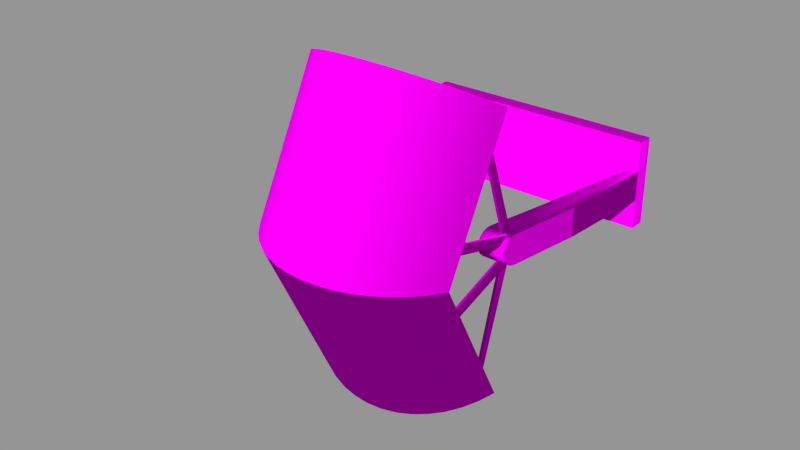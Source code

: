 # Source: SmallShip_SmallReverseThrust_TODO.blend  (saved by Blender 2.76.0; exported with 4.5.12 LTS)
import bpy
from mathutils import Matrix  # noqa: F401  (used for matrix-valued properties, if any)

bpy.ops.wm.read_factory_settings(use_empty=True)
scene = bpy.context.scene
scene.name = 'Untitled'

# ---- collections
col_collection_1 = bpy.data.collections.new('Collection 1'); scene.collection.children.link(col_collection_1)
col_collection_2 = bpy.data.collections.new('Collection 2'); scene.collection.children.link(col_collection_2)
col_collection_2.hide_render = True
col_collection_2.hide_viewport = True
col_collection_3 = bpy.data.collections.new('Collection 3'); scene.collection.children.link(col_collection_3)
col_collection_4 = bpy.data.collections.new('Collection 4'); scene.collection.children.link(col_collection_4)
col_collection_6 = bpy.data.collections.new('Collection 6'); scene.collection.children.link(col_collection_6)
col_collection_6.hide_render = True
col_collection_6.hide_viewport = True
col_collection_7 = bpy.data.collections.new('Collection 7'); scene.collection.children.link(col_collection_7)
col_collection_7.hide_render = True
col_collection_7.hide_viewport = True
col_collection_13 = bpy.data.collections.new('Collection 13'); scene.collection.children.link(col_collection_13)
col_collection_13.hide_render = True
col_collection_13.hide_viewport = True
col_collection_14 = bpy.data.collections.new('Collection 14'); scene.collection.children.link(col_collection_14)
col_collection_14.hide_render = True
col_collection_14.hide_viewport = True

# ---- images (referenced by path relative to the original .blend; pixels are not part of the script)
import os
ASSET_DIR = os.environ.get("B2B_ASSET_DIR", "")  # directory of the original .blend (textures are referenced by path, not embedded)
HERE = os.path.dirname(os.path.abspath(__file__))  # packed textures are extracted next to this script under _unpacked/

def load_image(name, relpath, width, height, colorspace="sRGB"):
    """Load a texture the original file referenced (path relative to the .blend, or extracted next to this script)."""
    p = next((c for c in (os.path.join(HERE, relpath), os.path.join(ASSET_DIR, relpath)) if relpath and os.path.exists(c)), "")
    if p:
        img = bpy.data.images.load(p, check_existing=True)
        img.name = name
    else:  # same state as the original file: an image datablock whose file is absent (Cycles renders it pink)
        img = bpy.data.images.new(name, width, height)
        img.source = "FILE"
        img.filepath = "//" + (relpath or name)
    img.colorspace_settings.name = colorspace
    return img
img_map__0_001 = load_image('Map #0.001', 'TextureAtlas_me.dds', 1024, 1024, 'sRGB')
img_coloringtexture_cm_dds = load_image('ColoringTexture_cm.dds', 'ColoringTexture_cm.dds', 1024, 1024, 'sRGB')
img_coloringtexture_ng_dds = load_image('ColoringTexture_ng.dds', 'ColoringTexture_ng.dds', 1024, 1024, 'Non-Color')
img_coloringtexture_add_dds = load_image('ColoringTexture_add.dds', 'ColoringTexture_add.dds', 1024, 1024, 'Non-Color')
img_coloringtexture_me_dds = load_image('ColoringTexture_me.dds', 'ColoringTexture_me.dds', 1024, 1024, 'sRGB')
img_coloringtexture_ns_dds = load_image('ColoringTexture_ns.dds', 'ColoringTexture_ns.dds', 1024, 1024, 'Non-Color')

# ---- materials (node trees are filled in below, after node groups)
mat_atmospheric_thruster = bpy.data.materials.new('atmospheric_thruster')
mat_atmospheric_thruster.alpha_threshold = 0.0
mat_atmospheric_thruster.diffuse_color = (0.588, 0.588, 0.588, 1.0)
mat_atmospheric_thruster.roughness = 0.5
mat_atmospheric_thruster.specular_intensity = 0.0

# ---- node groups
ng_spaceengineers_dx11_shader_2 = bpy.data.node_groups.new('SpaceEngineers_DX11_Shader_2', 'ShaderNodeTree')
_s = ng_spaceengineers_dx11_shader_2.interface.new_socket(name='Surface', in_out='OUTPUT', socket_type='NodeSocketShader')
_s = ng_spaceengineers_dx11_shader_2.interface.new_socket(name='Base Color Map', in_out='INPUT', socket_type='NodeSocketColor')
_s.default_value = (0.8, 0.8, 0.8, 1.0)
_s = ng_spaceengineers_dx11_shader_2.interface.new_socket(name='Metalness Map', in_out='INPUT', socket_type='NodeSocketFloat')
_s.min_value = 0.0
_s.max_value = 1.0
_s = ng_spaceengineers_dx11_shader_2.interface.new_socket(name='Normal Map', in_out='INPUT', socket_type='NodeSocketColor')
_s.default_value = (0.5, 0.5, 1.0, 1.0)
_s = ng_spaceengineers_dx11_shader_2.interface.new_socket(name='Normal Map Strength', in_out='INPUT', socket_type='NodeSocketFloat')
_s.default_value = 1.5
_s.min_value = 0.0
_s.max_value = 10.0
_s = ng_spaceengineers_dx11_shader_2.interface.new_socket(name='Glossiness Map', in_out='INPUT', socket_type='NodeSocketFloat')
_s.min_value = 0.0
_s.max_value = 1.0
_s = ng_spaceengineers_dx11_shader_2.interface.new_socket(name='IOR', in_out='INPUT', socket_type='NodeSocketFloat')
_s.default_value = 1.45
_s.min_value = 0.0
_s.max_value = 1000.0
_s = ng_spaceengineers_dx11_shader_2.interface.new_socket(name='Ambient Occlusion Map', in_out='INPUT', socket_type='NodeSocketFloat')
_s.default_value = 1.0
_s.min_value = 0.0
_s.max_value = 1.0
_s = ng_spaceengineers_dx11_shader_2.interface.new_socket(name='Ambient Occlusion Power', in_out='INPUT', socket_type='NodeSocketFloat')
_s.default_value = 1.0
_s.min_value = 0.0
_s.max_value = 1.0
_s = ng_spaceengineers_dx11_shader_2.interface.new_socket(name='Emissivity Map', in_out='INPUT', socket_type='NodeSocketFloat')
_s.min_value = 0.0
_s.max_value = 1.0
_s = ng_spaceengineers_dx11_shader_2.interface.new_socket(name='Emissive Strength', in_out='INPUT', socket_type='NodeSocketFloat')
_s.default_value = 1.0
_s.min_value = 0.0
_s.max_value = 100.0
_s = ng_spaceengineers_dx11_shader_2.interface.new_socket(name='Emissive Color Override', in_out='INPUT', socket_type='NodeSocketFloat')
_s.min_value = 0.0
_s.max_value = 1.0
_s = ng_spaceengineers_dx11_shader_2.interface.new_socket(name='Emissive Color', in_out='INPUT', socket_type='NodeSocketColor')
_s.default_value = (0.0, 1.0, 0.0, 1.0)
_s = ng_spaceengineers_dx11_shader_2.interface.new_socket(name='Coloring Mask', in_out='INPUT', socket_type='NodeSocketFloat')
_s.min_value = 0.0
_s.max_value = 1.0
_s = ng_spaceengineers_dx11_shader_2.interface.new_socket(name='Recolor', in_out='INPUT', socket_type='NodeSocketColor')
_s.default_value = (0.8, 0.8, 0.8, 1.0)
_N = ng_spaceengineers_dx11_shader_2.nodes; _L = ng_spaceengineers_dx11_shader_2.links
n0 = _N.new('NodeFrame'); n0.name = 'F.AO'; n0.location = (-777, 439)
n0.label = 'Ambient Occlusion'
n0.width = 558
n1 = _N.new('NodeGroupInput'); n1.name = 'Input.PBR'; n1.location = (-898, -215)
n1.width = 195
n2 = _N.new('ShaderNodeInvert'); n2.name = 'RoughnessInvert'; n2.location = (-488, -178)
n2.hide = True
n3 = _N.new('NodeFrame'); n3.name = 'F.Recolor'; n3.location = (-975, -404)
n3.label = 'Recoloring'
n3.width = 1011
n4 = _N.new('NodeGroupInput'); n4.name = 'Input.Recolor'; n4.location = (-673, -11)
n4.width = 195
n5 = _N.new('NodeReroute'); n5.name = 'RR.Recolor'; n5.location = (-416, -35)
n5.width = 100
n5.socket_idname = 'NodeSocketFloatUnsigned'
n6 = _N.new('ShaderNodeSeparateColor'); n6.name = 'Recolor.Separate'; n6.location = (-219, -77)
n6.hide = True
n7 = _N.new('NodeReroute'); n7.name = 'RR.BaseColor'; n7.location = (-400, -45)
n7.width = 100
n8 = _N.new('ShaderNodeRGBCurve'); n8.name = 'Recolor.Contrast'; n8.location = (-324, -130)
n8.width = 211
_c = n8.mapping.curves[3]
while len(_c.points) > 2: _c.points.remove(_c.points[-1])
_c.points[0].location = (0.0, 0.0); _c.points[0].handle_type = 'AUTO'
_c.points[1].location = (0.13, 0.38); _c.points[1].handle_type = 'AUTO'
_p = _c.points.new(1.0, 1.0); _p.handle_type = 'AUTO'
n8.mapping.update()
n9 = _N.new('ShaderNodeMath'); n9.name = 'Recolor.Darken'; n9.location = (-77, -109)
n9.hide = True
n9.operation = 'MULTIPLY'
n9.use_clamp = True
n10 = _N.new('ShaderNodeCombineColor'); n10.name = 'Recolor.Combine'; n10.location = (50, -77)
n10.hide = True
n11 = _N.new('ShaderNodeMix'); n11.name = 'RecolorMixColor'; n11.location = (190, -37)
n11.hide = True
n11.data_type = 'RGBA'
n11.clamp_result = True
n12 = _N.new('NodeGroupInput'); n12.name = 'Input.AO'; n12.location = (-157, -67)
n12.width = 188
n13 = _N.new('ShaderNodeMath'); n13.name = 'AOPower'; n13.location = (80, -102)
n13.hide = True
n13.operation = 'POWER'
n13.use_clamp = True
n14 = _N.new('ShaderNodeMix'); n14.name = 'AOMult'; n14.location = (254, -103)
n14.hide = True
n14.data_type = 'RGBA'
n14.blend_type = 'MULTIPLY'
n14.inputs[0].default_value = 1.0
n15 = _N.new('NodeReroute'); n15.name = 'RR.Roughness'; n15.location = (-344, -188)
n15.label = 'Roughness'
n15.width = 100
n16 = _N.new('NodeGroupInput'); n16.name = 'Input.Normal'; n16.location = (-1193, 95)
n16.width = 188
n17 = _N.new('ShaderNodeNormalMap'); n17.name = 'NormalMap'; n17.location = (-914, 195)
n18 = _N.new('NodeReroute'); n18.name = 'RR.NormalA'; n18.location = (-677, 159)
n18.width = 100
n18.socket_idname = 'NodeSocketVector'
n19 = _N.new('NodeReroute'); n19.name = 'RR.NormalB'; n19.location = (-204, 158)
n19.width = 100
n19.socket_idname = 'NodeSocketVector'
n20 = _N.new('NodeFrame'); n20.name = 'F.Dielectric'; n20.location = (174, 160)
n20.label = 'Dielectric'
n20.width = 516
n21 = _N.new('ShaderNodeBsdfDiffuse'); n21.name = 'DielectricDiffuseBSDF'; n21.location = (-200, 100)
n22 = _N.new('NodeFrame'); n22.name = 'F.Emission'; n22.location = (285, -860)
n22.label = 'Emission'
n22.width = 695
n23 = _N.new('NodeGroupInput'); n23.name = 'Input.Emission'; n23.location = (-350, 76)
n23.width = 195
n24 = _N.new('NodeReroute'); n24.name = 'RR.EmissiveColor'; n24.location = (-369, -93)
n24.width = 100
n25 = _N.new('ShaderNodeMix'); n25.name = 'EmissionMixColor'; n25.location = (-71, 34)
n25.data_type = 'RGBA'
n25.clamp_result = True
n26 = _N.new('ShaderNodeEmission'); n26.name = 'Emissions'; n26.location = (118, 53)
n27 = _N.new('NodeReroute'); n27.name = 'RR.Metalness'; n27.location = (-102, -251)
n27.label = 'Metalness'
n27.width = 100
n27.socket_idname = 'NodeSocketFloatUnsigned'
n28 = _N.new('NodeFrame'); n28.name = 'F.Metallic'; n28.location = (177, -417)
n28.label = 'Metallic'
n28.width = 536
n29 = _N.new('ShaderNodeFresnel'); n29.name = 'Fresnel'; n29.location = (-561, 70)
n30 = _N.new('ShaderNodeMix'); n30.name = 'MetallicMixColor'; n30.location = (-193, 92)
n30.data_type = 'RGBA'
n30.inputs[7].default_value = (1.0, 1.0, 1.0, 1.0)
n31 = _N.new('ShaderNodeBsdfAnisotropic'); n31.name = 'MetallicGlossyBSDF'; n31.location = (-200, -100)
n31.distribution = 'ASHIKHMIN_SHIRLEY'
n32 = _N.new('ShaderNodeMixShader'); n32.name = 'MetallicMixShader'; n32.location = (136, 2)
n33 = _N.new('ShaderNodeBsdfAnisotropic'); n33.name = 'DieletricGlossBSDF'; n33.location = (-200, -200)
n33.distribution = 'ASHIKHMIN_SHIRLEY'
n34 = _N.new('ShaderNodeMixShader'); n34.name = 'DieletricMixShader'; n34.location = (116, -46)
n35 = _N.new('NodeReroute'); n35.name = 'RR.Emissivity.Map'; n35.location = (100, 89)
n35.width = 100
n35.socket_idname = 'NodeSocketFloatUnsigned'
n36 = _N.new('ShaderNodeMixShader'); n36.name = 'ComponentsMixShader'; n36.location = (649, -194)
n37 = _N.new('ShaderNodeMixShader'); n37.name = 'EmmissionMixShader'; n37.location = (878, -498)
n38 = _N.new('NodeGroupOutput'); n38.name = 'Output'; n38.location = (1163, -503)
n39 = _N.new('ShaderNodeMath'); n39.name = 'Math'; n39.location = (0, 0)
n39.operation = 'POWER'
n40 = _N.new('ShaderNodeMath'); n40.name = 'Math.001'; n40.location = (0, 0)
n40.operation = 'POWER'
n4.parent = n3
n5.parent = n3
n6.parent = n3
n7.parent = n3
n8.parent = n3
n9.parent = n3
n10.parent = n3
n11.parent = n3
n12.parent = n0
n13.parent = n0
n14.parent = n0
n21.parent = n20
n23.parent = n22
n24.parent = n22
n25.parent = n22
n26.parent = n22
n30.parent = n28
n31.parent = n28
n32.parent = n28
n33.parent = n20
n34.parent = n20
n35.parent = n22
_L.new(n1.outputs[4], n2.inputs[1])
_L.new(n4.outputs[12], n5.inputs[0])
_L.new(n4.outputs[13], n6.inputs[0])
_L.new(n4.outputs[0], n7.inputs[0])
_L.new(n7.outputs[0], n8.inputs[1])
_L.new(n6.outputs[2], n9.inputs[0])
_L.new(n8.outputs[0], n9.inputs[1])
_L.new(n6.outputs[0], n10.inputs[0])
_L.new(n6.outputs[1], n10.inputs[1])
_L.new(n9.outputs[0], n10.inputs[2])
_L.new(n5.outputs[0], n11.inputs[0])
_L.new(n7.outputs[0], n11.inputs[6])
_L.new(n10.outputs[0], n11.inputs[7])
_L.new(n12.outputs[6], n13.inputs[0])
_L.new(n12.outputs[7], n13.inputs[1])
_L.new(n11.outputs[2], n14.inputs[6])
_L.new(n13.outputs[0], n14.inputs[7])
_L.new(n2.outputs[0], n15.inputs[0])
_L.new(n16.outputs[3], n17.inputs[0])
_L.new(n16.outputs[2], n17.inputs[1])
_L.new(n17.outputs[0], n18.inputs[0])
_L.new(n18.outputs[0], n19.inputs[0])
_L.new(n14.outputs[2], n21.inputs[0])
_L.new(n15.outputs[0], n21.inputs[1])
_L.new(n19.outputs[0], n21.inputs[2])
_L.new(n11.outputs[2], n24.inputs[0])
_L.new(n23.outputs[10], n25.inputs[0])
_L.new(n24.outputs[0], n25.inputs[6])
_L.new(n23.outputs[11], n25.inputs[7])
_L.new(n25.outputs[2], n26.inputs[0])
_L.new(n23.outputs[9], n26.inputs[1])
_L.new(n1.outputs[1], n27.inputs[0])
_L.new(n16.outputs[5], n29.inputs[0])
_L.new(n18.outputs[0], n29.inputs[1])
_L.new(n29.outputs[0], n30.inputs[0])
_L.new(n27.outputs[0], n30.inputs[6])
_L.new(n11.outputs[2], n31.inputs[0])
_L.new(n19.outputs[0], n31.inputs[4])
_L.new(n30.outputs[2], n32.inputs[0])
_L.new(n21.outputs[0], n32.inputs[1])
_L.new(n31.outputs[0], n32.inputs[2])
_L.new(n19.outputs[0], n33.inputs[4])
_L.new(n29.outputs[0], n34.inputs[0])
_L.new(n21.outputs[0], n34.inputs[1])
_L.new(n33.outputs[0], n34.inputs[2])
_L.new(n23.outputs[8], n35.inputs[0])
_L.new(n27.outputs[0], n36.inputs[0])
_L.new(n34.outputs[0], n36.inputs[1])
_L.new(n32.outputs[0], n36.inputs[2])
_L.new(n35.outputs[0], n37.inputs[0])
_L.new(n36.outputs[0], n37.inputs[1])
_L.new(n26.outputs[0], n37.inputs[2])
_L.new(n37.outputs[0], n38.inputs[0])
_L.new(n15.outputs[0], n39.inputs[0])
_L.new(n39.outputs[0], n33.inputs[1])
_L.new(n15.outputs[0], n40.inputs[0])
_L.new(n40.outputs[0], n31.inputs[1])
n38.is_active_output = True
ng_spaceengineers_dx9_shader = bpy.data.node_groups.new('SpaceEngineers_DX9_Shader', 'ShaderNodeTree')
_s = ng_spaceengineers_dx9_shader.interface.new_socket(name='Surface', in_out='OUTPUT', socket_type='NodeSocketShader')
_s = ng_spaceengineers_dx9_shader.interface.new_socket(name='Diffuse', in_out='INPUT', socket_type='NodeSocketColor')
_s = ng_spaceengineers_dx9_shader.interface.new_socket(name='Emissive', in_out='INPUT', socket_type='NodeSocketFloat')
_s.default_value = 1.0
_s.min_value = 0.0
_s.max_value = 1.0
_s = ng_spaceengineers_dx9_shader.interface.new_socket(name='Normal Map', in_out='INPUT', socket_type='NodeSocketColor')
_s.default_value = (0.5, 0.5, 1.0, 1.0)
_s = ng_spaceengineers_dx9_shader.interface.new_socket(name='Specularity', in_out='INPUT', socket_type='NodeSocketFloat')
_s.min_value = 0.0
_s.max_value = 1.0
_s = ng_spaceengineers_dx9_shader.interface.new_socket(name='Uniform Color', in_out='INPUT', socket_type='NodeSocketColor')
_s.default_value = (1.0, 1.0, 1.0, 1.0)
_s = ng_spaceengineers_dx9_shader.interface.new_socket(name='Specular Intensity', in_out='INPUT', socket_type='NodeSocketFloat')
_s.min_value = 0.0
_s.max_value = 1000.0
_s = ng_spaceengineers_dx9_shader.interface.new_socket(name='Specular Power', in_out='INPUT', socket_type='NodeSocketFloat')
_s.min_value = 0.0
_s.max_value = 1000.0
_N = ng_spaceengineers_dx9_shader.nodes; _L = ng_spaceengineers_dx9_shader.links
n0 = _N.new('NodeGroupInput'); n0.name = 'Group Input'; n0.location = (-400, 0)
n1 = _N.new('NodeGroupOutput'); n1.name = 'Group Output'; n1.location = (200, 0)
n2 = _N.new('ShaderNodeNormalMap'); n2.name = 'NormalMap'; n2.location = (-200, -200)
n3 = _N.new('ShaderNodeBsdfDiffuse'); n3.name = 'DiffuseColor'; n3.location = (-200, 0)
n3.label = 'Diffuse Color'
_L.new(n0.outputs[2], n2.inputs[1])
_L.new(n0.outputs[0], n3.inputs[0])
_L.new(n2.outputs[0], n3.inputs[2])
_L.new(n3.outputs[0], n1.inputs[0])
n1.is_active_output = True

# ---- material node trees
mat_atmospheric_thruster.use_nodes = True; mat_atmospheric_thruster.node_tree.nodes.clear()
_N = mat_atmospheric_thruster.node_tree.nodes; _L = mat_atmospheric_thruster.node_tree.links
n0 = _N.new('ShaderNodeOutputMaterial'); n0.name = 'Material Output'; n0.location = (800, 150)
n0.label = 'Material Out'
n1 = _N.new('ShaderNodeAddShader'); n1.name = 'Add Shader'; n1.location = (1000, 880)
n1.label = 'Shader Add Refl'
n2 = _N.new('ShaderNodeAddShader'); n2.name = 'Add Shader.001'; n2.location = (800, 880)
n2.label = 'Shader Add Spec'
n3 = _N.new('ShaderNodeBsdfRefraction'); n3.name = 'Refraction BSDF'; n3.location = (1200, 220)
n3.label = 'Refl BSDF'
n4 = _N.new('ShaderNodeMix'); n4.name = 'Mix'; n4.location = (1000, 220)
n4.label = 'Mix Color/Refl'
n4.data_type = 'RGBA'
n4.blend_type = 'MULTIPLY'
n4.inputs[0].default_value = 1.0
n4.inputs[6].default_value = (0.0, 0.0, 0.0, 1.0)
n4.inputs[7].default_value = (1.0, 1.0, 1.0, 1.0)
n5 = _N.new('ShaderNodeMixShader'); n5.name = 'Mix Shader'; n5.location = (600, 880)
n5.label = 'Shader Mix Alpha'
n6 = _N.new('ShaderNodeBsdfTransparent'); n6.name = 'Transparent BSDF'; n6.location = (400, 880)
n6.label = 'Alpha BSDF'
n6.mute = True
n7 = _N.new('ShaderNodeMix'); n7.name = 'Mix.001'; n7.location = (200, 1100)
n7.label = 'Mix Color/Alpha'
n7.data_type = 'RGBA'
n7.blend_type = 'MULTIPLY'
n7.inputs[0].default_value = 1.0
n7.inputs[6].default_value = (1.0, 1.0, 1.0, 1.0)
n7.inputs[7].default_value = (1.0, 1.0, 1.0, 1.0)
n8 = _N.new('ShaderNodeBsdfDiffuse'); n8.name = 'Diffuse BSDF'; n8.location = (400, 660)
n8.label = 'Diff BSDF'
n9 = _N.new('ShaderNodeMix'); n9.name = 'Mix.002'; n9.location = (200, 660)
n9.label = 'Mix Color/Diffuse'
n9.data_type = 'RGBA'
n9.blend_type = 'MULTIPLY'
n9.inputs[0].default_value = 1.0
n9.inputs[6].default_value = (0.588, 0.588, 0.588, 1.0)
n10 = _N.new('ShaderNodeBsdfAnisotropic'); n10.name = 'Glossy BSDF'; n10.location = (400, 220)
n10.label = 'Spec BSDF'
n10.mute = True
n10.distribution = 'GGX'
n11 = _N.new('ShaderNodeMix'); n11.name = 'Mix.003'; n11.location = (200, 220)
n11.label = 'Mix Color/Spec'
n11.data_type = 'RGBA'
n11.blend_type = 'MULTIPLY'
n11.inputs[0].default_value = 1.0
n11.inputs[6].default_value = (0.0, 0.0, 0.0, 1.0)
n11.inputs[7].default_value = (0.0, 0.0, 0.0, 1.0)
n12 = _N.new('ShaderNodeMix'); n12.name = 'Mix.004'; n12.location = (200, 0)
n12.label = 'Mix Color/Hardness'
n12.data_type = 'RGBA'
n12.blend_type = 'MULTIPLY'
n12.inputs[0].default_value = 1.0
n12.inputs[6].default_value = (0.35, 0.35, 0.35, 0.35)
n12.inputs[7].default_value = (1.0, 1.0, 1.0, 1.0)
n13 = _N.new('ShaderNodeNormalMap'); n13.name = 'Normal Map'; n13.location = (200, 440)
n13.label = 'Normal/Map'
n13.mute = True
n14 = _N.new('ShaderNodeMix'); n14.name = 'Mix.005'; n14.location = (1000, 660)
n14.label = 'Bump/Map'
n14.mute = True
n14.data_type = 'RGBA'
n14.blend_type = 'MULTIPLY'
n14.inputs[0].default_value = 1.0
n14.inputs[6].default_value = (1.0, 1.0, 1.0, 1.0)
n14.inputs[7].default_value = (0.0, 0.0, 0.0, 1.0)
n15 = _N.new('ShaderNodeTexCoord'); n15.name = 'Texture Coordinate'; n15.location = (-600, 660)
n15.label = 'Texture Coords'
n16 = _N.new('ShaderNodeTexImage'); n16.name = 'Image Texture'; n16.location = (0, 660)
n16.width = 140
n16.image = img_map__0_001
n17 = _N.new('ShaderNodeTexImage'); n17.name = 'ColorMetalTexture'; n17.location = (-200, 600)
n17.label = 'ColorMetalTexture'
n17.width = 140
n17.hide = True
n17.image = img_coloringtexture_cm_dds
n18 = _N.new('ShaderNodeTexImage'); n18.name = 'ColorMetal2Texture'; n18.location = (-200, 550)
n18.label = 'ColorMetal2Texture'
n18.width = 140
n18.hide = True
n18.image = img_coloringtexture_cm_dds
n19 = _N.new('ShaderNodeTexImage'); n19.name = 'NormalGlossTexture'; n19.location = (-200, 500)
n19.label = 'NormalGlossTexture'
n19.width = 140
n19.hide = True
n19.image = img_coloringtexture_ng_dds
n20 = _N.new('ShaderNodeTexImage'); n20.name = 'NormalGloss2Texture'; n20.location = (-200, 450)
n20.label = 'NormalGloss2Texture'
n20.width = 140
n20.hide = True
n20.image = img_coloringtexture_ng_dds
n21 = _N.new('ShaderNodeTexImage'); n21.name = 'AddMapsTexture'; n21.location = (-200, 400)
n21.label = 'AddMapsTexture'
n21.width = 140
n21.hide = True
n21.image = img_coloringtexture_add_dds
n22 = _N.new('ShaderNodeTexImage'); n22.name = 'AddMaps2Texture'; n22.location = (-200, 350)
n22.label = 'AddMaps2Texture'
n22.width = 140
n22.hide = True
n22.image = img_coloringtexture_add_dds
n23 = _N.new('ShaderNodeTexImage'); n23.name = 'AlphamaskTexture'; n23.location = (-200, 300)
n23.label = 'AlphamaskTexture'
n23.width = 140
n23.hide = True
n24 = _N.new('ShaderNodeSeparateColor'); n24.name = 'SplitAddMaps'; n24.location = (0, 400)
n24.label = 'Split AddMaps'
n24.hide = True
n25 = _N.new('ShaderNodeGroup'); n25.name = 'DX11Shader'; n25.location = (250, 600)
n25.width = 207
n25.node_tree = ng_spaceengineers_dx11_shader_2
n25.inputs[3].default_value = 1.5
n25.inputs[5].default_value = 1.45
n25.inputs[7].default_value = 1.0
n25.inputs[9].default_value = 1.0
n25.inputs[10].default_value = 0.0
n25.inputs[11].default_value = (0.0, 1.0, 0.0, 1.0)
n25.inputs[13].default_value = (0.8, 0.8, 0.8, 1.0)
n26 = _N.new('NodeFrame'); n26.name = 'DX11Frame'; n26.location = (0, 0)
n26.label = 'DirectX 11 Textures'
n26.width = 150
n26.label_size = 25
n27 = _N.new('ShaderNodeTexImage'); n27.name = 'DiffuseTexture'; n27.location = (-200, -100)
n27.label = 'DiffuseTexture'
n27.width = 140
n27.hide = True
n27.image = img_coloringtexture_me_dds
n28 = _N.new('ShaderNodeTexImage'); n28.name = 'Diffuse2Texture'; n28.location = (-200, -150)
n28.label = 'Diffuse2Texture'
n28.width = 140
n28.hide = True
n28.image = img_coloringtexture_me_dds
n29 = _N.new('ShaderNodeTexImage'); n29.name = 'NormalTexture'; n29.location = (-200, -200)
n29.label = 'NormalTexture'
n29.width = 140
n29.hide = True
n29.image = img_coloringtexture_ns_dds
n30 = _N.new('ShaderNodeTexImage'); n30.name = 'Normal2Texture'; n30.location = (-200, -250)
n30.label = 'Normal2Texture'
n30.width = 140
n30.hide = True
n30.image = img_coloringtexture_ns_dds
n31 = _N.new('ShaderNodeRGB'); n31.name = 'DiffuseColor'; n31.location = (-200, -300)
n31.label = 'Diffuse Color'
n31.outputs[0].default_value = (1.0, 1.0, 1.0, 1.0)
n32 = _N.new('ShaderNodeValue'); n32.name = 'SpecularIntensity'; n32.location = (0, -300)
n32.label = 'Specular Intensity'
n32.outputs[0].default_value = 0.0
n33 = _N.new('ShaderNodeValue'); n33.name = 'SpecularPower'; n33.location = (0, -400)
n33.label = 'Specular Power'
n33.outputs[0].default_value = 0.0
n34 = _N.new('ShaderNodeGroup'); n34.name = 'DX9Shader'; n34.location = (250, -50)
n34.width = 207
n34.node_tree = ng_spaceengineers_dx9_shader
n35 = _N.new('NodeFrame'); n35.name = 'DX9Frame'; n35.location = (0, 0)
n35.label = 'DirectX 9 Textures'
n35.width = 150
n35.label_size = 25
n36 = _N.new('ShaderNodeMixShader'); n36.name = 'ShaderToggle'; n36.location = (600, 150)
n36.label = 'Shader Toggle'
n36.inputs[0].default_value = 1.0
n37 = _N.new('ShaderNodeDisplacement'); n37.name = 'Displacement'; n37.location = (0, 0)
n37.inputs[1].default_value = 0.0
n37.inputs[2].default_value = 0.1
n38 = _N.new('ShaderNodeMath'); n38.name = 'Math'; n38.location = (0, 0)
n38.operation = 'POWER'
n17.parent = n26
n18.parent = n26
n19.parent = n26
n20.parent = n26
n21.parent = n26
n22.parent = n26
n23.parent = n26
n24.parent = n26
n25.parent = n26
n27.parent = n35
n28.parent = n35
n29.parent = n35
n30.parent = n35
n31.parent = n35
n32.parent = n35
n33.parent = n35
n34.parent = n35
_L.new(n2.outputs[0], n1.inputs[0])
_L.new(n3.outputs[0], n1.inputs[1])
_L.new(n4.outputs[2], n3.inputs[0])
_L.new(n5.outputs[0], n2.inputs[0])
_L.new(n6.outputs[0], n5.inputs[1])
_L.new(n7.outputs[2], n5.inputs[0])
_L.new(n8.outputs[0], n5.inputs[2])
_L.new(n9.outputs[2], n8.inputs[0])
_L.new(n10.outputs[0], n2.inputs[1])
_L.new(n11.outputs[2], n10.inputs[0])
_L.new(n13.outputs[0], n8.inputs[2])
_L.new(n13.outputs[0], n10.inputs[4])
_L.new(n13.outputs[0], n3.inputs[3])
_L.new(n16.outputs[0], n9.inputs[7])
_L.new(n21.outputs[0], n24.inputs[0])
_L.new(n17.outputs[0], n25.inputs[0])
_L.new(n18.outputs[1], n25.inputs[1])
_L.new(n19.outputs[0], n25.inputs[2])
_L.new(n20.outputs[1], n25.inputs[4])
_L.new(n24.outputs[0], n25.inputs[6])
_L.new(n24.outputs[1], n25.inputs[8])
_L.new(n22.outputs[1], n25.inputs[12])
_L.new(n27.outputs[0], n34.inputs[0])
_L.new(n28.outputs[1], n34.inputs[1])
_L.new(n29.outputs[0], n34.inputs[2])
_L.new(n30.outputs[1], n34.inputs[3])
_L.new(n31.outputs[0], n34.inputs[4])
_L.new(n32.outputs[0], n34.inputs[5])
_L.new(n33.outputs[0], n34.inputs[6])
_L.new(n25.outputs[0], n36.inputs[1])
_L.new(n34.outputs[0], n36.inputs[2])
_L.new(n36.outputs[0], n0.inputs[0])
_L.new(n14.outputs[2], n37.inputs[0])
_L.new(n37.outputs[0], n0.inputs[2])
_L.new(n12.outputs[2], n38.inputs[0])
_L.new(n38.outputs[0], n10.inputs[1])
n0.is_active_output = True

# ---- meshes
me_cube = bpy.data.meshes.new('Cube')
me_cube.from_pydata([(1.151, 3.764, -0.1523), (1.151, 3.764, 0.1523), (1.246, 3.764, -0.1523), (1.246, 3.764, 0.1523), (-1.246, 3.764, 0.1523), (-1.246, 3.764, -0.1523), (-1.151, 3.764, 0.1523), (-1.151, 3.764, -0.1523), (-1.246, 3.764, -0.4634), (-1.246, 3.935, -0.4634), (1.247, 3.764, -0.4634), (1.247, 3.935, -0.4634), (-1.246, 3.764, 0.4626), (1.247, 3.764, 0.4626), (-1.246, 3.935, 0.4626), (1.247, 3.935, 0.4626), (1.183, 2.699, -0.1523), (1.183, 2.699, 0.1523), (-1.183, 2.699, 0.1523), (-1.183, 2.699, -0.1523), (0.8086, 1.926, -0.1523), (0.7806, 1.776, -1.341e-07), (0.7999, 1.879, -0.145), (0.7921, 1.838, -0.1237), (0.7859, 1.804, -0.09048), (0.782, 1.783, -0.04867), (0.8086, 1.926, 0.1523), (0.782, 1.783, 0.04867), (0.7859, 1.804, 0.09048), (0.7921, 1.838, 0.1237), (0.7999, 1.879, 0.145), (-0.8086, 1.926, 0.1523), (-0.7806, 1.776, -1.341e-07), (-0.7999, 1.879, 0.145), (-0.7921, 1.838, 0.1237), (-0.7859, 1.804, 0.09048), (-0.782, 1.783, 0.04867), (-0.8086, 1.926, -0.1523), (-0.782, 1.783, -0.04867), (-0.7859, 1.804, -0.09048), (-0.7921, 1.838, -0.1237), (-0.7999, 1.879, -0.145), (1.055, 1.776, -1.267e-07), (1.076, 1.926, -0.1523), (1.056, 1.783, -0.04867), (1.059, 1.804, -0.09048), (1.063, 1.838, -0.1237), (1.069, 1.879, -0.145), (1.076, 1.926, 0.1523), (1.069, 1.879, 0.145), (1.063, 1.838, 0.1237), (1.059, 1.804, 0.09048), (1.056, 1.783, 0.04867), (-1.055, 1.776, -1.118e-07), (-1.076, 1.926, 0.1523), (-1.056, 1.783, 0.04867), (-1.059, 1.804, 0.09048), (-1.063, 1.838, 0.1237), (-1.069, 1.879, 0.145), (-1.076, 1.926, -0.1523), (-1.069, 1.879, -0.145), (-1.063, 1.838, -0.1237), (-1.059, 1.804, -0.09048), (-1.056, 1.783, -0.04867)], [], [(3, 17, 16, 2), (59, 19, 5, 7, 37), (4, 18, 54, 31, 6), (52, 27, 21, 42), (4, 5, 19, 18), (3, 1, 26, 48, 17), (13, 10, 11, 15), (12, 8, 10, 13), (15, 11, 9, 14), (14, 9, 8, 12), (63, 38, 32, 53), (18, 19, 59, 60, 61, 62, 63, 53, 55, 56, 57, 58, 54), (42, 21, 25, 44), (44, 25, 24, 45), (45, 24, 23, 46), (46, 23, 22, 47), (47, 22, 20, 43), (48, 26, 30, 49), (49, 30, 29, 50), (50, 29, 28, 51), (51, 28, 27, 52), (1, 0, 20, 22, 23, 24, 25, 21, 27, 28, 29, 30, 26), (59, 37, 41, 60), (60, 41, 40, 61), (61, 40, 39, 62), (62, 39, 38, 63), (6, 31, 33, 34, 35, 36, 32, 38, 39, 40, 41, 37, 7), (31, 54, 58, 33), (33, 58, 57, 34), (34, 57, 56, 35), (35, 56, 55, 36), (36, 55, 53, 32), (16, 43, 20, 0, 2), (48, 49, 50, 51, 52, 42, 44, 45, 46, 47, 43, 16, 17), (9, 11, 10, 8), (12, 13, 15, 14)])
me_cube.polygons.foreach_set('use_smooth', [1, 1, 1, 1, 1, 1, 0, 0, 0, 0, 1, 1, 1, 1, 1, 1, 1, 1, 1, 1, 1, 1, 1, 1, 1, 1, 1, 1, 1, 1, 1, 1, 1, 1, 0, 0])
_k = set([(2, 16), (3, 17), (4, 18), (5, 19), (16, 43), (17, 48), (18, 54), (19, 59), (42, 44), (42, 52), (43, 47), (44, 45), (45, 46), (46, 47), (48, 49), (49, 50), (50, 51), (51, 52), (53, 55), (53, 63), (54, 58), (55, 56), (56, 57), (57, 58), (59, 60), (60, 61), (61, 62), (62, 63)])
me_cube.attributes.new('sharp_edge', 'BOOLEAN', 'EDGE').data.foreach_set('value', [ (min(e.vertices), max(e.vertices)) in _k for e in me_cube.edges])
_uv = me_cube.uv_layers.new(name='UVMap')
_uv.uv.foreach_set('vector', [0.6937, 0.2311, 0.6937, 0.2524, 0.7026, 0.2524, 0.7026, 0.2311, 0.7284, 0.2539, 0.7295, 0.2549, 0.7295, 0.2768, 0.7245, 0.2756, 0.7254, 0.2548, 0.7394, 0.2311, 0.7394, 0.253, 0.7383, 0.254, 0.7353, 0.2531, 0.7345, 0.2322, 0.7051, 0.2561, 0.7023, 0.2561, 0.7023, 0.2574, 0.7051, 0.2574, 0.6937, 0.2311, 0.7026, 0.2311, 0.7026, 0.2524, 0.6937, 0.2524, 0.7394, 0.2311, 0.7345, 0.2322, 0.7353, 0.2531, 0.7383, 0.254, 0.7394, 0.253, 0.7345, 0.2322, 0.7345, 0.2322, 0.7345, 0.2322, 0.7345, 0.2322, 0.7394, 0.2311, 0.7394, 0.2311, 0.7345, 0.2322, 0.7345, 0.2322, 0.7345, 0.2322, 0.7345, 0.2322, 0.7394, 0.2311, 0.7394, 0.2311, 0.7394, 0.2311, 0.7394, 0.2311, 0.7394, 0.2311, 0.7394, 0.2311, 0.7051, 0.2588, 0.7023, 0.2588, 0.7023, 0.2575, 0.7051, 0.2575, 0.6937, 0.2524, 0.7026, 0.2524, 0.7026, 0.2532, 0.7024, 0.2532, 0.7018, 0.2533, 0.7008, 0.2533, 0.6996, 0.2533, 0.6981, 0.2533, 0.6967, 0.2533, 0.6955, 0.2533, 0.6945, 0.2533, 0.6939, 0.2532, 0.6937, 0.2532, 0.7051, 0.2575, 0.7023, 0.2575, 0.7023, 0.2588, 0.7051, 0.2588, 0.7051, 0.2588, 0.7023, 0.2588, 0.7023, 0.2599, 0.7051, 0.2599, 0.7051, 0.2599, 0.7023, 0.2599, 0.7024, 0.2608, 0.7052, 0.2608, 0.7283, 0.2538, 0.7254, 0.2538, 0.7254, 0.2542, 0.7283, 0.2538, 0.7283, 0.2538, 0.7254, 0.2542, 0.7254, 0.2548, 0.7284, 0.2539, 0.7383, 0.254, 0.7353, 0.2531, 0.7353, 0.2536, 0.7382, 0.254, 0.7382, 0.254, 0.7353, 0.2536, 0.7353, 0.2541, 0.7382, 0.2541, 0.7382, 0.2541, 0.7353, 0.2541, 0.7353, 0.2545, 0.7381, 0.2541, 0.7051, 0.2549, 0.7023, 0.2549, 0.7023, 0.2561, 0.7051, 0.2561, 0.7295, 0.2311, 0.7205, 0.2311, 0.7205, 0.2514, 0.7208, 0.2519, 0.7214, 0.2524, 0.7224, 0.2527, 0.7236, 0.253, 0.7251, 0.2531, 0.7264, 0.253, 0.7277, 0.2527, 0.7286, 0.2524, 0.7293, 0.2519, 0.7295, 0.2514, 0.7284, 0.2539, 0.7254, 0.2548, 0.7254, 0.2542, 0.7283, 0.2538, 0.7283, 0.2538, 0.7254, 0.2542, 0.7254, 0.2538, 0.7283, 0.2538, 0.7283, 0.2538, 0.7254, 0.2538, 0.7254, 0.2534, 0.7282, 0.2537, 0.7051, 0.2599, 0.7023, 0.2599, 0.7023, 0.2588, 0.7051, 0.2588, 0.7295, 0.2311, 0.7295, 0.2514, 0.7293, 0.2519, 0.7286, 0.2524, 0.7277, 0.2527, 0.7264, 0.253, 0.7249, 0.2531, 0.7236, 0.253, 0.7224, 0.2527, 0.7214, 0.2524, 0.7208, 0.2519, 0.7205, 0.2514, 0.7205, 0.2311, 0.7353, 0.2531, 0.7383, 0.254, 0.7382, 0.254, 0.7353, 0.2536, 0.7353, 0.2536, 0.7382, 0.254, 0.7382, 0.2541, 0.7353, 0.2541, 0.7353, 0.2541, 0.7382, 0.2541, 0.7381, 0.2541, 0.7353, 0.2545, 0.7023, 0.2549, 0.7051, 0.2549, 0.7051, 0.2561, 0.7023, 0.2561, 0.7023, 0.2561, 0.7051, 0.2561, 0.7051, 0.2574, 0.7023, 0.2574, 0.7295, 0.2549, 0.7284, 0.2539, 0.7254, 0.2548, 0.7245, 0.2756, 0.7295, 0.2768, 0.7053, 0.2532, 0.7053, 0.2534, 0.7052, 0.254, 0.7051, 0.2549, 0.7051, 0.2561, 0.7051, 0.2575, 0.7051, 0.2588, 0.7051, 0.2599, 0.7052, 0.2608, 0.7053, 0.2614, 0.7053, 0.2616, 0.7066, 0.2616, 0.7066, 0.2532, 0.7345, 0.2322, 0.7345, 0.2322, 0.7394, 0.2311, 0.7394, 0.2311, 0.7394, 0.2311, 0.7345, 0.2322, 0.7345, 0.2322, 0.7394, 0.2311])
me_cube.materials.append(mat_atmospheric_thruster)
me_cube.use_remesh_preserve_volume = False
me_cube.use_remesh_preserve_attributes = False
me_cube.use_mirror_vertex_groups = False
me_cube.update()
me_cube_010 = bpy.data.meshes.new('Cube.010')
me_cube_010.from_pydata([(1.193, 0.7336, -0.6536), (1.193, 0.7336, 0.6536), (1.193, 2.427, -0.6536), (1.193, 2.427, 0.6536), (1.026, 0.7336, -0.6536), (1.026, 0.7336, 0.6536), (1.026, 2.427, -0.6536), (1.026, 2.427, 0.6536)], [], [(1, 0, 2, 3), (3, 2, 6, 7), (7, 6, 4, 5), (5, 4, 0, 1), (0, 4, 6, 2), (5, 1, 3, 7)])
me_cube_010.use_remesh_preserve_volume = False
me_cube_010.use_remesh_preserve_attributes = False
me_cube_010.use_mirror_vertex_groups = False
me_cube_010.update()
me_cube_003 = bpy.data.meshes.new('Cube.003')
me_cube_003.from_pydata([(-1.193, 0.7336, -0.6536), (-1.193, 0.7336, 0.6536), (-1.193, 2.427, -0.6536), (-1.193, 2.427, 0.6536), (-1.026, 0.7336, -0.6536), (-1.026, 0.7336, 0.6536), (-1.026, 2.427, -0.6536), (-1.026, 2.427, 0.6536)], [], [(1, 3, 2, 0), (3, 7, 6, 2), (7, 5, 4, 6), (5, 1, 0, 4), (0, 2, 6, 4), (5, 7, 3, 1)])
me_cube_003.use_remesh_preserve_volume = False
me_cube_003.use_remesh_preserve_attributes = False
me_cube_003.use_mirror_vertex_groups = False
me_cube_003.update()
me_cylinder = bpy.data.meshes.new('Cylinder')
me_cylinder.from_pydata([(1.083, -0.7771, 0.0), (1.083, -0.05298, 1.395), (0.9917, -0.913, 0.0), (0.9917, -0.1707, 1.463), (0.8839, -1.036, 0.0), (0.8839, -0.2772, 1.525), (0.761, -1.144, 0.0), (0.761, -0.3705, 1.579), (0.625, -1.235, 0.0), (0.625, -0.4492, 1.624), (0.4784, -1.307, 0.0), (0.4784, -0.5118, 1.66), (0.3235, -1.359, 0.0), (0.3235, -0.5574, 1.687), (0.1632, -1.391, 0.0), (0.1632, -0.585, 1.702), (1.502e-07, -1.402, 0.0), (1.502e-07, -0.5942, 1.708), (-0.1632, -1.391, 0.0), (-0.1632, -0.585, 1.702), (-0.3235, -1.359, 0.0), (-0.3235, -0.5574, 1.687), (-0.4784, -1.307, 0.0), (-0.4784, -0.5118, 1.66), (-0.625, -1.235, 0.0), (-0.625, -0.4492, 1.624), (-0.761, -1.144, 0.0), (-0.761, -0.3705, 1.579), (-0.8839, -1.036, 0.0), (-0.8839, -0.2772, 1.525), (-0.9917, -0.913, 0.0), (-0.9917, -0.1707, 1.463), (-1.083, -0.7771, 0.0), (-1.083, -0.05298, 1.395), (0.9805, -0.06086, 1.4), (0.9805, -0.7862, 0.0), (0.8982, -0.9017, 0.0), (0.8982, -0.1609, 1.458), (0.8006, -1.006, 0.0), (0.8006, -0.2513, 1.51), (0.6892, -1.098, 0.0), (0.6892, -0.3307, 1.556), (0.5661, -1.175, 0.0), (0.5661, -0.3975, 1.594), (0.4333, -1.236, 0.0), (0.4333, -0.4507, 1.625), (0.293, -1.281, 0.0), (0.293, -0.4894, 1.647), (0.1478, -1.308, 0.0), (0.1478, -0.5128, 1.661), (9.705e-08, -1.317, 0.0), (9.705e-08, -0.5207, 1.665), (-0.1478, -1.308, 0.0), (-0.1478, -0.5128, 1.661), (-0.293, -1.281, 0.0), (-0.293, -0.4894, 1.647), (-0.4333, -1.236, 0.0), (-0.4333, -0.4507, 1.625), (-0.5661, -1.175, 0.0), (-0.5661, -0.3975, 1.594), (-0.6892, -1.098, 0.0), (-0.6892, -0.3307, 1.556), (-0.8006, -1.006, 0.0), (-0.8006, -0.2513, 1.51), (-0.8982, -0.9017, 0.0), (-0.8982, -0.1609, 1.458), (-0.9805, -0.7862, 0.0), (-0.9805, -0.06086, 1.4), (1.046, -0.6442, 0.2644), (1.046, -0.5969, 0.3556), (1.017, -0.5974, 0.3559), (1.017, -0.6448, 0.2644), (1.01, 0.1098, 0.04556), (1.024, 0.1566, 0.1359), (0.9962, 0.1581, 0.1397), (0.9816, 0.1112, 0.04906), (1.041, -0.2521, 1.021), (1.041, -0.2048, 1.113), (1.013, -0.2053, 1.113), (1.013, -0.2527, 1.021), (0.9727, 0.1305, 0.1274), (0.9755, 0.2331, 0.1323), (0.9471, 0.2339, 0.1329), (0.9442, 0.131, 0.128), (-1.046, -0.6442, 0.2644), (-1.046, -0.5969, 0.3556), (-1.017, -0.5974, 0.3559), (-1.017, -0.6448, 0.2644), (-1.01, 0.1098, 0.04556), (-1.024, 0.1566, 0.1359), (-0.9962, 0.1581, 0.1397), (-0.9816, 0.1112, 0.04906), (-1.041, -0.2521, 1.021), (-1.041, -0.2048, 1.113), (-1.013, -0.2053, 1.113), (-1.013, -0.2527, 1.021), (-0.9727, 0.1305, 0.1274), (-0.9755, 0.2331, 0.1323), (-0.9471, 0.2339, 0.1329), (-0.9442, 0.131, 0.128)], [], [(0, 1, 3, 2), (2, 3, 5, 4), (4, 5, 7, 6), (6, 7, 9, 8), (8, 9, 11, 10), (10, 11, 13, 12), (12, 13, 15, 14), (14, 15, 17, 16), (16, 17, 19, 18), (18, 19, 21, 20), (20, 21, 23, 22), (22, 23, 25, 24), (24, 25, 27, 26), (26, 27, 29, 28), (28, 29, 31, 30), (30, 31, 33, 32), (35, 36, 37, 34), (36, 38, 39, 37), (38, 40, 41, 39), (40, 42, 43, 41), (42, 44, 45, 43), (44, 46, 47, 45), (46, 48, 49, 47), (48, 50, 51, 49), (50, 52, 53, 51), (52, 54, 55, 53), (54, 56, 57, 55), (56, 58, 59, 57), (58, 60, 61, 59), (60, 62, 63, 61), (62, 64, 65, 63), (64, 66, 67, 65), (32, 66, 64, 30), (13, 47, 49, 15), (31, 65, 67, 33), (6, 40, 38, 4), (24, 58, 56, 22), (33, 67, 66, 32), (5, 39, 41, 7), (23, 57, 59, 25), (16, 50, 48, 14), (15, 49, 51, 17), (8, 42, 40, 6), (26, 60, 58, 24), (7, 41, 43, 9), (25, 59, 61, 27), (18, 52, 50, 16), (17, 51, 53, 19), (10, 44, 42, 8), (28, 62, 60, 26), (0, 35, 34, 1), (9, 43, 45, 11), (27, 61, 63, 29), (2, 36, 35, 0), (20, 54, 52, 18), (1, 34, 37, 3), (19, 53, 55, 21), (12, 46, 44, 10), (30, 64, 62, 28), (11, 45, 47, 13), (29, 63, 65, 31), (4, 38, 36, 2), (22, 56, 54, 20), (3, 37, 39, 5), (21, 55, 57, 23), (14, 48, 46, 12), (79, 83, 80, 76), (78, 82, 83, 79), (71, 75, 72, 68), (70, 74, 75, 71), (69, 73, 74, 70), (68, 72, 73, 69), (77, 81, 82, 78), (76, 80, 81, 77), (95, 92, 96, 99), (94, 95, 99, 98), (87, 84, 88, 91), (86, 87, 91, 90), (85, 86, 90, 89), (84, 85, 89, 88), (93, 94, 98, 97), (92, 93, 97, 96)])
me_cylinder.polygons.foreach_set('use_smooth', [1, 1, 1, 1, 1, 1, 1, 1, 1, 1, 1, 1, 1, 1, 1, 1, 1, 1, 1, 1, 1, 1, 1, 1, 1, 1, 1, 1, 1, 1, 1, 1, 1, 1, 1, 1, 1, 1, 1, 1, 1, 1, 1, 1, 1, 1, 1, 1, 1, 1, 1, 1, 1, 1, 1, 1, 1, 1, 1, 1, 1, 1, 1, 1, 1, 1, 0, 0, 0, 0, 0, 0, 0, 0, 0, 0, 0, 0, 0, 0, 0, 0])
_k = set([(0, 1), (0, 2), (0, 35), (1, 3), (1, 34), (2, 4), (3, 5), (4, 6), (5, 7), (6, 8), (7, 9), (8, 10), (9, 11), (10, 12), (11, 13), (12, 14), (13, 15), (14, 16), (15, 17), (16, 18), (17, 19), (18, 20), (19, 21), (20, 22), (21, 23), (22, 24), (23, 25), (24, 26), (25, 27), (26, 28), (27, 29), (28, 30), (29, 31), (30, 32), (31, 33), (32, 33), (32, 66), (33, 67), (34, 35), (34, 37), (35, 36), (36, 38), (37, 39), (38, 40), (39, 41), (40, 42), (41, 43), (42, 44), (43, 45), (44, 46), (45, 47), (46, 48), (47, 49), (48, 50), (49, 51), (50, 52), (51, 53), (52, 54), (53, 55), (54, 56), (55, 57), (56, 58), (57, 59), (58, 60), (59, 61), (60, 62), (61, 63), (62, 64), (63, 65), (64, 66), (65, 67), (66, 67)])
me_cylinder.attributes.new('sharp_edge', 'BOOLEAN', 'EDGE').data.foreach_set('value', [ (min(e.vertices), max(e.vertices)) in _k for e in me_cylinder.edges])
_uv = me_cylinder.uv_layers.new(name='UVMap')
_uv.uv.foreach_set('vector', [0.2254, 0.2471, 0.2352, 0.2471, 0.2352, 0.2569, 0.2254, 0.2569, 0.2254, 0.2471, 0.2352, 0.2471, 0.2352, 0.2569, 0.2254, 0.2569, 0.2254, 0.2471, 0.2352, 0.2471, 0.2352, 0.2569, 0.2254, 0.2569, 0.2254, 0.2471, 0.2352, 0.2471, 0.2352, 0.2569, 0.2254, 0.2569, 0.2254, 0.2471, 0.2352, 0.2471, 0.2352, 0.2569, 0.2254, 0.2569, 0.2254, 0.2471, 0.2352, 0.2471, 0.2352, 0.2569, 0.2254, 0.2569, 0.2254, 0.2471, 0.2352, 0.2471, 0.2352, 0.2569, 0.2254, 0.2569, 0.2254, 0.2471, 0.2352, 0.2471, 0.2352, 0.2569, 0.2254, 0.2569, 0.2254, 0.2471, 0.2352, 0.2471, 0.2352, 0.2569, 0.2254, 0.2569, 0.2254, 0.2471, 0.2352, 0.2471, 0.2352, 0.2569, 0.2254, 0.2569, 0.2254, 0.2471, 0.2352, 0.2471, 0.2352, 0.2569, 0.2254, 0.2569, 0.2254, 0.2471, 0.2352, 0.2471, 0.2352, 0.2569, 0.2254, 0.2569, 0.2254, 0.2471, 0.2352, 0.2471, 0.2352, 0.2569, 0.2254, 0.2569, 0.2254, 0.2471, 0.2352, 0.2471, 0.2352, 0.2569, 0.2254, 0.2569, 0.2254, 0.2471, 0.2352, 0.2471, 0.2352, 0.2569, 0.2254, 0.2569, 0.2254, 0.2471, 0.2352, 0.2471, 0.2352, 0.2569, 0.2254, 0.2569, 0.2254, 0.2471, 0.2352, 0.2471, 0.2352, 0.2569, 0.2254, 0.2569, 0.2254, 0.2471, 0.2352, 0.2471, 0.2352, 0.2569, 0.2254, 0.2569, 0.2254, 0.2471, 0.2352, 0.2471, 0.2352, 0.2569, 0.2254, 0.2569, 0.2254, 0.2471, 0.2352, 0.2471, 0.2352, 0.2569, 0.2254, 0.2569, 0.2254, 0.2471, 0.2352, 0.2471, 0.2352, 0.2569, 0.2254, 0.2569, 0.2254, 0.2471, 0.2352, 0.2471, 0.2352, 0.2569, 0.2254, 0.2569, 0.2254, 0.2471, 0.2352, 0.2471, 0.2352, 0.2569, 0.2254, 0.2569, 0.2254, 0.2471, 0.2352, 0.2471, 0.2352, 0.2569, 0.2254, 0.2569, 0.2254, 0.2471, 0.2352, 0.2471, 0.2352, 0.2569, 0.2254, 0.2569, 0.2254, 0.2471, 0.2352, 0.2471, 0.2352, 0.2569, 0.2254, 0.2569, 0.2254, 0.2471, 0.2352, 0.2471, 0.2352, 0.2569, 0.2254, 0.2569, 0.2254, 0.2471, 0.2352, 0.2471, 0.2352, 0.2569, 0.2254, 0.2569, 0.2254, 0.2471, 0.2352, 0.2471, 0.2352, 0.2569, 0.2254, 0.2569, 0.2254, 0.2471, 0.2352, 0.2471, 0.2352, 0.2569, 0.2254, 0.2569, 0.2254, 0.2471, 0.2352, 0.2471, 0.2352, 0.2569, 0.2254, 0.2569, 0.2254, 0.2471, 0.2352, 0.2471, 0.2352, 0.2569, 0.2254, 0.2569, 0.2254, 0.2471, 0.2352, 0.2471, 0.2352, 0.2569, 0.2254, 0.2569, 0.2254, 0.2471, 0.2352, 0.2471, 0.2352, 0.2569, 0.2254, 0.2569, 0.2254, 0.2471, 0.2352, 0.2471, 0.2352, 0.2569, 0.2254, 0.2569, 0.2254, 0.2471, 0.2352, 0.2471, 0.2352, 0.2569, 0.2254, 0.2569, 0.2254, 0.2471, 0.2352, 0.2471, 0.2352, 0.2569, 0.2254, 0.2569, 0.2254, 0.2471, 0.2352, 0.2471, 0.2352, 0.2569, 0.2254, 0.2569, 0.2254, 0.2471, 0.2352, 0.2471, 0.2352, 0.2569, 0.2254, 0.2569, 0.2254, 0.2471, 0.2352, 0.2471, 0.2352, 0.2569, 0.2254, 0.2569, 0.2254, 0.2471, 0.2352, 0.2471, 0.2352, 0.2569, 0.2254, 0.2569, 0.2254, 0.2471, 0.2352, 0.2471, 0.2352, 0.2569, 0.2254, 0.2569, 0.2254, 0.2471, 0.2352, 0.2471, 0.2352, 0.2569, 0.2254, 0.2569, 0.2254, 0.2471, 0.2352, 0.2471, 0.2352, 0.2569, 0.2254, 0.2569, 0.2254, 0.2471, 0.2352, 0.2471, 0.2352, 0.2569, 0.2254, 0.2569, 0.2254, 0.2471, 0.2352, 0.2471, 0.2352, 0.2569, 0.2254, 0.2569, 0.2254, 0.2471, 0.2352, 0.2471, 0.2352, 0.2569, 0.2254, 0.2569, 0.2254, 0.2471, 0.2352, 0.2471, 0.2352, 0.2569, 0.2254, 0.2569, 0.2254, 0.2471, 0.2352, 0.2471, 0.2352, 0.2569, 0.2254, 0.2569, 0.2254, 0.2471, 0.2352, 0.2471, 0.2352, 0.2569, 0.2254, 0.2569, 0.2254, 0.2471, 0.2352, 0.2471, 0.2352, 0.2569, 0.2254, 0.2569, 0.2254, 0.2471, 0.2352, 0.2471, 0.2352, 0.2569, 0.2254, 0.2569, 0.2254, 0.2471, 0.2352, 0.2471, 0.2352, 0.2569, 0.2254, 0.2569, 0.2254, 0.2471, 0.2352, 0.2471, 0.2352, 0.2569, 0.2254, 0.2569, 0.2254, 0.2471, 0.2352, 0.2471, 0.2352, 0.2569, 0.2254, 0.2569, 0.2254, 0.2471, 0.2352, 0.2471, 0.2352, 0.2569, 0.2254, 0.2569, 0.2254, 0.2471, 0.2352, 0.2471, 0.2352, 0.2569, 0.2254, 0.2569, 0.2254, 0.2471, 0.2352, 0.2471, 0.2352, 0.2569, 0.2254, 0.2569, 0.2254, 0.2471, 0.2352, 0.2471, 0.2352, 0.2569, 0.2254, 0.2569, 0.2254, 0.2471, 0.2352, 0.2471, 0.2352, 0.2569, 0.2254, 0.2569, 0.2254, 0.2471, 0.2352, 0.2471, 0.2352, 0.2569, 0.2254, 0.2569, 0.2254, 0.2471, 0.2352, 0.2471, 0.2352, 0.2569, 0.2254, 0.2569, 0.2254, 0.2471, 0.2352, 0.2471, 0.2352, 0.2569, 0.2254, 0.2569, 0.2254, 0.2471, 0.2352, 0.2471, 0.2352, 0.2569, 0.2254, 0.2569, 0.2254, 0.2471, 0.2352, 0.2471, 0.2352, 0.2569, 0.2254, 0.2569, 0.2254, 0.2471, 0.2352, 0.2471, 0.2352, 0.2569, 0.2254, 0.2569, 0.4312, 0.5583, 0.4312, 0.6277, 0.4245, 0.6277, 0.4245, 0.5583, 0.3754, 0.6277, 0.3754, 0.5583, 0.4, 0.5583, 0.4, 0.6277, 0.4312, 0.5583, 0.4312, 0.6277, 0.4245, 0.6277, 0.4245, 0.5583, 0.3754, 0.6277, 0.3754, 0.5583, 0.4, 0.5583, 0.4, 0.6277, 0.438, 0.5583, 0.438, 0.6277, 0.4312, 0.6277, 0.4312, 0.5583, 0.4, 0.6277, 0.4, 0.5583, 0.4245, 0.5583, 0.4245, 0.6277, 0.438, 0.5583, 0.438, 0.6277, 0.4312, 0.6277, 0.4312, 0.5583, 0.4, 0.6277, 0.4, 0.5583, 0.4245, 0.5583, 0.4245, 0.6277, 0.4312, 0.5583, 0.4245, 0.5583, 0.4245, 0.6277, 0.4312, 0.6277, 0.3754, 0.6277, 0.4, 0.6277, 0.4, 0.5583, 0.3754, 0.5583, 0.4312, 0.5583, 0.4245, 0.5583, 0.4245, 0.6277, 0.4312, 0.6277, 0.3754, 0.6277, 0.4, 0.6277, 0.4, 0.5583, 0.3754, 0.5583, 0.438, 0.5583, 0.4312, 0.5583, 0.4312, 0.6277, 0.438, 0.6277, 0.4, 0.6277, 0.4245, 0.6277, 0.4245, 0.5583, 0.4, 0.5583, 0.438, 0.5583, 0.4312, 0.5583, 0.4312, 0.6277, 0.438, 0.6277, 0.4, 0.6277, 0.4245, 0.6277, 0.4245, 0.5583, 0.4, 0.5583])
me_cylinder.materials.append(mat_atmospheric_thruster)
me_cylinder.use_remesh_preserve_volume = False
me_cylinder.use_remesh_preserve_attributes = False
me_cylinder.use_mirror_vertex_groups = False
me_cylinder.update()
me_cylinder_002 = bpy.data.meshes.new('Cylinder.002')
me_cylinder_002.from_pydata([(1.083, -0.7771, 0.0), (1.083, -0.05298, -1.395), (0.9917, -0.913, 0.0), (0.9917, -0.1707, -1.463), (0.8839, -1.036, 0.0), (0.8839, -0.2772, -1.525), (0.761, -1.144, 0.0), (0.761, -0.3705, -1.579), (0.625, -1.235, 0.0), (0.625, -0.4492, -1.624), (0.4784, -1.307, 0.0), (0.4784, -0.5118, -1.66), (0.3235, -1.359, 0.0), (0.3235, -0.5574, -1.687), (0.1632, -1.391, 0.0), (0.1632, -0.585, -1.702), (1.502e-07, -1.402, 0.0), (1.502e-07, -0.5942, -1.708), (-0.1632, -1.391, 0.0), (-0.1632, -0.585, -1.702), (-0.3235, -1.359, 0.0), (-0.3235, -0.5574, -1.687), (-0.4784, -1.307, 0.0), (-0.4784, -0.5118, -1.66), (-0.625, -1.235, 0.0), (-0.625, -0.4492, -1.624), (-0.761, -1.144, 0.0), (-0.761, -0.3705, -1.579), (-0.8839, -1.036, 0.0), (-0.8839, -0.2772, -1.525), (-0.9917, -0.913, 0.0), (-0.9917, -0.1707, -1.463), (-1.083, -0.7771, 0.0), (-1.083, -0.05298, -1.395), (0.9805, -0.06086, -1.4), (0.9805, -0.7862, 0.0), (0.8982, -0.9017, 0.0), (0.8982, -0.1609, -1.458), (0.8006, -1.006, 0.0), (0.8006, -0.2513, -1.51), (0.6892, -1.098, 0.0), (0.6892, -0.3307, -1.556), (0.5661, -1.175, 0.0), (0.5661, -0.3975, -1.594), (0.4333, -1.236, 0.0), (0.4333, -0.4507, -1.625), (0.293, -1.281, 0.0), (0.293, -0.4894, -1.647), (0.1478, -1.308, 0.0), (0.1478, -0.5128, -1.661), (9.705e-08, -1.317, 0.0), (9.705e-08, -0.5207, -1.665), (-0.1478, -1.308, 0.0), (-0.1478, -0.5128, -1.661), (-0.293, -1.281, 0.0), (-0.293, -0.4894, -1.647), (-0.4333, -1.236, 0.0), (-0.4333, -0.4507, -1.625), (-0.5661, -1.175, 0.0), (-0.5661, -0.3975, -1.594), (-0.6892, -1.098, 0.0), (-0.6892, -0.3307, -1.556), (-0.8006, -1.006, 0.0), (-0.8006, -0.2513, -1.51), (-0.8982, -0.9017, 0.0), (-0.8982, -0.1609, -1.458), (-0.9805, -0.7862, 0.0), (-0.9805, -0.06086, -1.4), (1.046, -0.6442, -0.2644), (1.046, -0.5969, -0.3556), (1.017, -0.5974, -0.3559), (1.017, -0.6448, -0.2644), (1.01, 0.1098, -0.04556), (1.024, 0.1566, -0.1359), (0.9962, 0.1581, -0.1397), (0.9816, 0.1112, -0.04906), (1.041, -0.2521, -1.021), (1.041, -0.2048, -1.113), (1.013, -0.2053, -1.113), (1.013, -0.2527, -1.021), (0.9727, 0.1305, -0.1274), (0.9755, 0.2331, -0.1323), (0.9471, 0.2339, -0.1329), (0.9442, 0.131, -0.128), (-1.046, -0.6442, -0.2644), (-1.046, -0.5969, -0.3556), (-1.017, -0.5974, -0.3559), (-1.017, -0.6448, -0.2644), (-1.01, 0.1098, -0.04556), (-1.024, 0.1566, -0.1359), (-0.9962, 0.1581, -0.1397), (-0.9816, 0.1112, -0.04906), (-1.041, -0.2521, -1.021), (-1.041, -0.2048, -1.113), (-1.013, -0.2053, -1.113), (-1.013, -0.2527, -1.021), (-0.9727, 0.1305, -0.1274), (-0.9755, 0.2331, -0.1323), (-0.9471, 0.2339, -0.1329), (-0.9442, 0.131, -0.128)], [], [(0, 2, 3, 1), (2, 4, 5, 3), (4, 6, 7, 5), (6, 8, 9, 7), (8, 10, 11, 9), (10, 12, 13, 11), (12, 14, 15, 13), (14, 16, 17, 15), (16, 18, 19, 17), (18, 20, 21, 19), (20, 22, 23, 21), (22, 24, 25, 23), (24, 26, 27, 25), (26, 28, 29, 27), (28, 30, 31, 29), (30, 32, 33, 31), (35, 34, 37, 36), (36, 37, 39, 38), (38, 39, 41, 40), (40, 41, 43, 42), (42, 43, 45, 44), (44, 45, 47, 46), (46, 47, 49, 48), (48, 49, 51, 50), (50, 51, 53, 52), (52, 53, 55, 54), (54, 55, 57, 56), (56, 57, 59, 58), (58, 59, 61, 60), (60, 61, 63, 62), (62, 63, 65, 64), (64, 65, 67, 66), (32, 30, 64, 66), (13, 15, 49, 47), (31, 33, 67, 65), (6, 4, 38, 40), (24, 22, 56, 58), (33, 32, 66, 67), (5, 7, 41, 39), (23, 25, 59, 57), (16, 14, 48, 50), (15, 17, 51, 49), (8, 6, 40, 42), (26, 24, 58, 60), (7, 9, 43, 41), (25, 27, 61, 59), (18, 16, 50, 52), (17, 19, 53, 51), (10, 8, 42, 44), (28, 26, 60, 62), (0, 1, 34, 35), (9, 11, 45, 43), (27, 29, 63, 61), (2, 0, 35, 36), (20, 18, 52, 54), (1, 3, 37, 34), (19, 21, 55, 53), (12, 10, 44, 46), (30, 28, 62, 64), (11, 13, 47, 45), (29, 31, 65, 63), (4, 2, 36, 38), (22, 20, 54, 56), (3, 5, 39, 37), (21, 23, 57, 55), (14, 12, 46, 48), (79, 76, 80, 83), (78, 79, 83, 82), (71, 68, 72, 75), (70, 71, 75, 74), (69, 70, 74, 73), (68, 69, 73, 72), (77, 78, 82, 81), (76, 77, 81, 80), (95, 99, 96, 92), (94, 98, 99, 95), (87, 91, 88, 84), (86, 90, 91, 87), (85, 89, 90, 86), (84, 88, 89, 85), (93, 97, 98, 94), (92, 96, 97, 93)])
me_cylinder_002.polygons.foreach_set('use_smooth', [1, 1, 1, 1, 1, 1, 1, 1, 1, 1, 1, 1, 1, 1, 1, 1, 1, 1, 1, 1, 1, 1, 1, 1, 1, 1, 1, 1, 1, 1, 1, 1, 1, 1, 1, 1, 1, 1, 1, 1, 1, 1, 1, 1, 1, 1, 1, 1, 1, 1, 1, 1, 1, 1, 1, 1, 1, 1, 1, 1, 1, 1, 1, 1, 1, 1, 0, 0, 0, 0, 0, 0, 0, 0, 0, 0, 0, 0, 0, 0, 0, 0])
_k = set([(0, 1), (0, 2), (0, 35), (1, 3), (1, 34), (2, 4), (3, 5), (4, 6), (5, 7), (6, 8), (7, 9), (8, 10), (9, 11), (10, 12), (11, 13), (12, 14), (13, 15), (14, 16), (15, 17), (16, 18), (17, 19), (18, 20), (19, 21), (20, 22), (21, 23), (22, 24), (23, 25), (24, 26), (25, 27), (26, 28), (27, 29), (28, 30), (29, 31), (30, 32), (31, 33), (32, 33), (32, 66), (33, 67), (34, 35), (34, 37), (35, 36), (36, 38), (37, 39), (38, 40), (39, 41), (40, 42), (41, 43), (42, 44), (43, 45), (44, 46), (45, 47), (46, 48), (47, 49), (48, 50), (49, 51), (50, 52), (51, 53), (52, 54), (53, 55), (54, 56), (55, 57), (56, 58), (57, 59), (58, 60), (59, 61), (60, 62), (61, 63), (62, 64), (63, 65), (64, 66), (65, 67), (66, 67)])
me_cylinder_002.attributes.new('sharp_edge', 'BOOLEAN', 'EDGE').data.foreach_set('value', [ (min(e.vertices), max(e.vertices)) in _k for e in me_cylinder_002.edges])
_uv = me_cylinder_002.uv_layers.new(name='UVMap')
_uv.uv.foreach_set('vector', [0.2254, 0.2471, 0.2254, 0.2569, 0.2352, 0.2569, 0.2352, 0.2471, 0.2254, 0.2471, 0.2254, 0.2569, 0.2352, 0.2569, 0.2352, 0.2471, 0.2254, 0.2471, 0.2254, 0.2569, 0.2352, 0.2569, 0.2352, 0.2471, 0.2254, 0.2471, 0.2254, 0.2569, 0.2352, 0.2569, 0.2352, 0.2471, 0.2254, 0.2471, 0.2254, 0.2569, 0.2352, 0.2569, 0.2352, 0.2471, 0.2254, 0.2471, 0.2254, 0.2569, 0.2352, 0.2569, 0.2352, 0.2471, 0.2254, 0.2471, 0.2254, 0.2569, 0.2352, 0.2569, 0.2352, 0.2471, 0.2254, 0.2471, 0.2254, 0.2569, 0.2352, 0.2569, 0.2352, 0.2471, 0.2254, 0.2471, 0.2254, 0.2569, 0.2352, 0.2569, 0.2352, 0.2471, 0.2254, 0.2471, 0.2254, 0.2569, 0.2352, 0.2569, 0.2352, 0.2471, 0.2254, 0.2471, 0.2254, 0.2569, 0.2352, 0.2569, 0.2352, 0.2471, 0.2254, 0.2471, 0.2254, 0.2569, 0.2352, 0.2569, 0.2352, 0.2471, 0.2254, 0.2471, 0.2254, 0.2569, 0.2352, 0.2569, 0.2352, 0.2471, 0.2254, 0.2471, 0.2254, 0.2569, 0.2352, 0.2569, 0.2352, 0.2471, 0.2254, 0.2471, 0.2254, 0.2569, 0.2352, 0.2569, 0.2352, 0.2471, 0.2254, 0.2471, 0.2254, 0.2569, 0.2352, 0.2569, 0.2352, 0.2471, 0.2254, 0.2471, 0.2254, 0.2569, 0.2352, 0.2569, 0.2352, 0.2471, 0.2254, 0.2471, 0.2254, 0.2569, 0.2352, 0.2569, 0.2352, 0.2471, 0.2254, 0.2471, 0.2254, 0.2569, 0.2352, 0.2569, 0.2352, 0.2471, 0.2254, 0.2471, 0.2254, 0.2569, 0.2352, 0.2569, 0.2352, 0.2471, 0.2254, 0.2471, 0.2254, 0.2569, 0.2352, 0.2569, 0.2352, 0.2471, 0.2254, 0.2471, 0.2254, 0.2569, 0.2352, 0.2569, 0.2352, 0.2471, 0.2254, 0.2471, 0.2254, 0.2569, 0.2352, 0.2569, 0.2352, 0.2471, 0.2254, 0.2471, 0.2254, 0.2569, 0.2352, 0.2569, 0.2352, 0.2471, 0.2254, 0.2471, 0.2254, 0.2569, 0.2352, 0.2569, 0.2352, 0.2471, 0.2254, 0.2471, 0.2254, 0.2569, 0.2352, 0.2569, 0.2352, 0.2471, 0.2254, 0.2471, 0.2254, 0.2569, 0.2352, 0.2569, 0.2352, 0.2471, 0.2254, 0.2471, 0.2254, 0.2569, 0.2352, 0.2569, 0.2352, 0.2471, 0.2254, 0.2471, 0.2254, 0.2569, 0.2352, 0.2569, 0.2352, 0.2471, 0.2254, 0.2471, 0.2254, 0.2569, 0.2352, 0.2569, 0.2352, 0.2471, 0.2254, 0.2471, 0.2254, 0.2569, 0.2352, 0.2569, 0.2352, 0.2471, 0.2254, 0.2471, 0.2254, 0.2569, 0.2352, 0.2569, 0.2352, 0.2471, 0.2254, 0.2471, 0.2254, 0.2569, 0.2352, 0.2569, 0.2352, 0.2471, 0.2254, 0.2471, 0.2254, 0.2569, 0.2352, 0.2569, 0.2352, 0.2471, 0.2254, 0.2471, 0.2254, 0.2569, 0.2352, 0.2569, 0.2352, 0.2471, 0.2254, 0.2471, 0.2254, 0.2569, 0.2352, 0.2569, 0.2352, 0.2471, 0.2254, 0.2471, 0.2254, 0.2569, 0.2352, 0.2569, 0.2352, 0.2471, 0.2254, 0.2471, 0.2254, 0.2569, 0.2352, 0.2569, 0.2352, 0.2471, 0.2254, 0.2471, 0.2254, 0.2569, 0.2352, 0.2569, 0.2352, 0.2471, 0.2254, 0.2471, 0.2254, 0.2569, 0.2352, 0.2569, 0.2352, 0.2471, 0.2254, 0.2471, 0.2254, 0.2569, 0.2352, 0.2569, 0.2352, 0.2471, 0.2254, 0.2471, 0.2254, 0.2569, 0.2352, 0.2569, 0.2352, 0.2471, 0.2254, 0.2471, 0.2254, 0.2569, 0.2352, 0.2569, 0.2352, 0.2471, 0.2254, 0.2471, 0.2254, 0.2569, 0.2352, 0.2569, 0.2352, 0.2471, 0.2254, 0.2471, 0.2254, 0.2569, 0.2352, 0.2569, 0.2352, 0.2471, 0.2254, 0.2471, 0.2254, 0.2569, 0.2352, 0.2569, 0.2352, 0.2471, 0.2254, 0.2471, 0.2254, 0.2569, 0.2352, 0.2569, 0.2352, 0.2471, 0.2254, 0.2471, 0.2254, 0.2569, 0.2352, 0.2569, 0.2352, 0.2471, 0.2254, 0.2471, 0.2254, 0.2569, 0.2352, 0.2569, 0.2352, 0.2471, 0.2254, 0.2471, 0.2254, 0.2569, 0.2352, 0.2569, 0.2352, 0.2471, 0.2254, 0.2471, 0.2254, 0.2569, 0.2352, 0.2569, 0.2352, 0.2471, 0.2254, 0.2471, 0.2254, 0.2569, 0.2352, 0.2569, 0.2352, 0.2471, 0.2254, 0.2471, 0.2254, 0.2569, 0.2352, 0.2569, 0.2352, 0.2471, 0.2254, 0.2471, 0.2254, 0.2569, 0.2352, 0.2569, 0.2352, 0.2471, 0.2254, 0.2471, 0.2254, 0.2569, 0.2352, 0.2569, 0.2352, 0.2471, 0.2254, 0.2471, 0.2254, 0.2569, 0.2352, 0.2569, 0.2352, 0.2471, 0.2254, 0.2471, 0.2254, 0.2569, 0.2352, 0.2569, 0.2352, 0.2471, 0.2254, 0.2471, 0.2254, 0.2569, 0.2352, 0.2569, 0.2352, 0.2471, 0.2254, 0.2471, 0.2254, 0.2569, 0.2352, 0.2569, 0.2352, 0.2471, 0.2254, 0.2471, 0.2254, 0.2569, 0.2352, 0.2569, 0.2352, 0.2471, 0.2254, 0.2471, 0.2254, 0.2569, 0.2352, 0.2569, 0.2352, 0.2471, 0.2254, 0.2471, 0.2254, 0.2569, 0.2352, 0.2569, 0.2352, 0.2471, 0.2254, 0.2471, 0.2254, 0.2569, 0.2352, 0.2569, 0.2352, 0.2471, 0.2254, 0.2471, 0.2254, 0.2569, 0.2352, 0.2569, 0.2352, 0.2471, 0.2254, 0.2471, 0.2254, 0.2569, 0.2352, 0.2569, 0.2352, 0.2471, 0.2254, 0.2471, 0.2254, 0.2569, 0.2352, 0.2569, 0.2352, 0.2471, 0.4312, 0.5583, 0.4245, 0.5583, 0.4245, 0.6277, 0.4312, 0.6277, 0.3754, 0.6277, 0.4, 0.6277, 0.4, 0.5583, 0.3754, 0.5583, 0.4312, 0.5583, 0.4245, 0.5583, 0.4245, 0.6277, 0.4312, 0.6277, 0.3754, 0.6277, 0.4, 0.6277, 0.4, 0.5583, 0.3754, 0.5583, 0.438, 0.5583, 0.4312, 0.5583, 0.4312, 0.6277, 0.438, 0.6277, 0.4, 0.6277, 0.4245, 0.6277, 0.4245, 0.5583, 0.4, 0.5583, 0.438, 0.5583, 0.4312, 0.5583, 0.4312, 0.6277, 0.438, 0.6277, 0.4, 0.6277, 0.4245, 0.6277, 0.4245, 0.5583, 0.4, 0.5583, 0.4312, 0.5583, 0.4312, 0.6277, 0.4245, 0.6277, 0.4245, 0.5583, 0.3754, 0.6277, 0.3754, 0.5583, 0.4, 0.5583, 0.4, 0.6277, 0.4312, 0.5583, 0.4312, 0.6277, 0.4245, 0.6277, 0.4245, 0.5583, 0.3754, 0.6277, 0.3754, 0.5583, 0.4, 0.5583, 0.4, 0.6277, 0.438, 0.5583, 0.438, 0.6277, 0.4312, 0.6277, 0.4312, 0.5583, 0.4, 0.6277, 0.4, 0.5583, 0.4245, 0.5583, 0.4245, 0.6277, 0.438, 0.5583, 0.438, 0.6277, 0.4312, 0.6277, 0.4312, 0.5583, 0.4, 0.6277, 0.4, 0.5583, 0.4245, 0.5583, 0.4245, 0.6277])
me_cylinder_002.materials.append(mat_atmospheric_thruster)
me_cylinder_002.use_remesh_preserve_volume = False
me_cylinder_002.use_remesh_preserve_attributes = False
me_cylinder_002.use_mirror_vertex_groups = False
me_cylinder_002.update()
me_cube_011 = bpy.data.meshes.new('Cube.011')
me_cube_011.from_pydata([(-1.246, 3.764, 0.1523), (-1.246, 3.764, -0.1523), (-1.151, 3.764, 0.1523), (-1.151, 3.764, -0.1523), (-1.148, 3.764, -0.154), (-1.246, 3.935, -0.4634), (1.149, 3.764, -0.154), (1.247, 3.935, -0.4634), (-1.148, 3.764, 0.1531), (1.149, 3.764, 0.1531), (-1.246, 3.935, 0.4626), (1.247, 3.935, 0.4626), (-1.183, 2.699, 0.1523), (-1.183, 2.699, -0.1523), (-0.8086, 1.926, 0.1523), (-0.8086, 1.926, -0.1523), (1.076, 1.926, -0.1523), (1.076, 1.926, 0.1523), (0.8086, 1.926, -0.1523), (0.8086, 1.926, 0.1523), (1.183, 2.699, -0.1523), (1.183, 2.699, 0.1523), (1.151, 3.764, -0.1523), (1.151, 3.764, 0.1523), (1.246, 3.764, -0.1523), (1.246, 3.764, 0.1523), (-1.076, 1.926, 0.1523), (-1.076, 1.926, -0.1523), (-1.246, 3.764, -0.4634), (-1.246, 3.764, 0.4626), (1.247, 3.764, 0.4626), (1.247, 3.764, -0.4634)], [], [(23, 22, 19), (15, 13, 3), (2, 12, 14), (20, 16, 18), (1, 13, 12), (31, 7, 11), (11, 7, 5), (10, 5, 28), (13, 27, 26), (20, 22, 24), (21, 17, 20), (21, 25, 23), (21, 19, 17), (18, 17, 19), (20, 17, 16), (18, 22, 20), (23, 19, 21), (24, 21, 20), (12, 13, 26), (25, 21, 24), (19, 22, 18), (7, 31, 28), (29, 30, 11), (12, 2, 0), (12, 26, 14), (13, 15, 27), (13, 1, 3), (16, 17, 18), (15, 14, 26), (27, 15, 26), (0, 1, 12), (14, 15, 3), (2, 14, 3), (10, 11, 5), (30, 31, 11), (29, 10, 28), (5, 7, 28), (10, 29, 11), (8, 4, 6), (4, 8, 29, 28), (9, 30, 29), (4, 28, 31), (9, 6, 31, 30), (9, 8, 6), (8, 9, 29), (6, 4, 31)])
_uv = me_cube_011.uv_layers.new(name='UVMap')
_uv.uv.foreach_set('vector', [0.759, 0.2451, 0.7513, 0.2451, 0.759, 0.1956, 0.758, 0.2959, 0.7522, 0.2736, 0.758, 0.2456, 0.7802, 0.246, 0.7744, 0.2179, 0.7802, 0.1956, 0.761, 0.2674, 0.7601, 0.2464, 0.7668, 0.2451, 0.7435, 0.2451, 0.7435, 0.2164, 0.7513, 0.2164, 0.7357, 0.2451, 0.7401, 0.2451, 0.7401, 0.2701, 0.674, 0.2151, 0.7043, 0.2151, 0.7043, 0.2454, 0.7513, 0.2451, 0.7513, 0.2701, 0.7469, 0.2701, 0.7435, 0.2164, 0.7435, 0.1956, 0.7513, 0.1956, 0.761, 0.2674, 0.7668, 0.2955, 0.7644, 0.2959, 0.7435, 0.2243, 0.7435, 0.2451, 0.7357, 0.2243, 0.7677, 0.2241, 0.7711, 0.1956, 0.7735, 0.1961, 0.7677, 0.2241, 0.7735, 0.2464, 0.7668, 0.2451, 0.6886, 0.2628, 0.6954, 0.271, 0.6886, 0.271, 0.7357, 0.2243, 0.7435, 0.2451, 0.7357, 0.2451, 0.7668, 0.2451, 0.7668, 0.2955, 0.761, 0.2674, 0.7735, 0.1961, 0.7735, 0.2464, 0.7677, 0.2241, 0.7357, 0.1956, 0.7435, 0.2243, 0.7357, 0.2243, 0.7513, 0.2164, 0.7435, 0.2164, 0.7513, 0.1956, 0.7435, 0.1956, 0.7435, 0.2243, 0.7357, 0.1956, 0.759, 0.1956, 0.7513, 0.2451, 0.7513, 0.1956, 0.7802, 0.1956, 0.7845, 0.1956, 0.7845, 0.2628, 0.7845, 0.2628, 0.7845, 0.1956, 0.7889, 0.1956, 0.7744, 0.2179, 0.7802, 0.246, 0.7778, 0.2464, 0.7744, 0.2179, 0.7735, 0.1969, 0.7802, 0.1956, 0.7522, 0.2736, 0.758, 0.2959, 0.7513, 0.2946, 0.7522, 0.2736, 0.7556, 0.2451, 0.758, 0.2456, 0.6954, 0.2628, 0.6954, 0.271, 0.6886, 0.2628, 0.6954, 0.271, 0.6954, 0.2628, 0.7022, 0.2628, 0.7022, 0.271, 0.6954, 0.271, 0.7022, 0.2628, 0.7513, 0.2451, 0.7435, 0.2451, 0.7513, 0.2164, 0.7668, 0.2451, 0.759, 0.2451, 0.759, 0.1956, 0.7668, 0.1956, 0.7668, 0.2451, 0.759, 0.1956, 0.674, 0.2454, 0.674, 0.2151, 0.7043, 0.2454, 0.7357, 0.2701, 0.7357, 0.2451, 0.7401, 0.2701, 0.7469, 0.2451, 0.7513, 0.2451, 0.7469, 0.2701, 0.7802, 0.2628, 0.7802, 0.1956, 0.7845, 0.2628, 0.7889, 0.2628, 0.7845, 0.2628, 0.7889, 0.1956, 0.6928, 0.2001, 0.7079, 0.2001, 0.7079, 0.2583, 0.7079, 0.2001, 0.6928, 0.2001, 0.6886, 0.1956, 0.7122, 0.1956, 0.6928, 0.2583, 0.6886, 0.2628, 0.6886, 0.1956, 0.7079, 0.2001, 0.7122, 0.1956, 0.7122, 0.2628, 0.6928, 0.2583, 0.7079, 0.2583, 0.7122, 0.2628, 0.6886, 0.2628, 0.6928, 0.2583, 0.6928, 0.2001, 0.7079, 0.2583, 0.6928, 0.2001, 0.6928, 0.2583, 0.6886, 0.1956, 0.7079, 0.2583, 0.7079, 0.2001, 0.7122, 0.2628])
me_cube_011.materials.append(mat_atmospheric_thruster)
me_cube_011.use_remesh_preserve_volume = False
me_cube_011.use_remesh_preserve_attributes = False
me_cube_011.use_mirror_vertex_groups = False
me_cube_011.update()
me_cylinder_001 = bpy.data.meshes.new('Cylinder.001')
me_cylinder_001.from_pydata([(-1.046, -0.6442, 0.2644), (-1.046, -0.5969, 0.3556), (-1.017, -0.5974, 0.3559), (-1.017, -0.6448, 0.2644), (-1.02, 0.4005, 0.02627), (-1.035, 0.4473, 0.1166), (-1.007, 0.4488, 0.1204), (-0.9923, 0.4019, 0.02977), (-1.041, -0.2521, 1.021), (-1.041, -0.2048, 1.113), (-1.013, -0.2053, 1.113), (-1.013, -0.2527, 1.021), (-0.9665, 0.2332, 0.03377), (-0.9693, 0.3358, 0.03864), (-0.9409, 0.3366, 0.03925), (-0.938, 0.2337, 0.03429), (-0.938, 0.2337, -0.03429), (-0.9409, 0.3366, -0.03925), (-0.9693, 0.3358, -0.03864), (-0.9665, 0.2332, -0.03377), (-1.013, -0.2527, -1.021), (-1.013, -0.2053, -1.113), (-1.041, -0.2048, -1.113), (-1.041, -0.2521, -1.021), (-0.9916, 0.3997, -0.02558), (-1.006, 0.4466, -0.1162), (-1.034, 0.4451, -0.1124), (-1.02, 0.3983, -0.02208), (-1.017, -0.6448, -0.2644), (-1.017, -0.5974, -0.3559), (-1.046, -0.5969, -0.3556), (-1.046, -0.6442, -0.2644), (1.046, -0.6442, 0.2644), (1.046, -0.5969, 0.3556), (1.017, -0.5974, 0.3559), (1.017, -0.6448, 0.2644), (1.02, 0.4005, 0.02627), (1.035, 0.4473, 0.1166), (1.007, 0.4488, 0.1204), (0.9923, 0.4019, 0.02977), (1.041, -0.2521, 1.021), (1.041, -0.2048, 1.113), (1.013, -0.2053, 1.113), (1.013, -0.2527, 1.021), (0.9665, 0.2332, 0.03377), (0.9693, 0.3358, 0.03864), (0.9409, 0.3366, 0.03925), (0.938, 0.2337, 0.03429), (0.938, 0.2337, -0.03429), (0.9409, 0.3366, -0.03925), (0.9693, 0.3358, -0.03864), (0.9665, 0.2332, -0.03377), (1.013, -0.2527, -1.021), (1.013, -0.2053, -1.113), (1.041, -0.2048, -1.113), (1.041, -0.2521, -1.021), (0.9916, 0.3997, -0.02558), (1.006, 0.4466, -0.1162), (1.034, 0.4451, -0.1124), (1.02, 0.3983, -0.02208), (1.017, -0.6448, -0.2644), (1.017, -0.5974, -0.3559), (1.046, -0.5969, -0.3556), (1.046, -0.6442, -0.2644)], [], [(11, 8, 12, 15), (10, 11, 15, 14), (3, 0, 4, 7), (2, 3, 7, 6), (1, 2, 6, 5), (0, 1, 5, 4), (9, 10, 14, 13), (8, 9, 13, 12), (29, 25, 24, 28), (23, 22, 21, 20), (8, 11, 10, 9), (0, 3, 2, 1), (19, 16, 17, 18), (27, 24, 25, 26), (28, 24, 27, 31), (20, 16, 19, 23), (23, 19, 18, 22), (31, 27, 26, 30), (22, 18, 17, 21), (31, 30, 29, 28), (21, 17, 16, 20), (30, 26, 25, 29), (12, 13, 14, 15), (4, 5, 6, 7), (43, 47, 44, 40), (42, 46, 47, 43), (35, 39, 36, 32), (34, 38, 39, 35), (33, 37, 38, 34), (32, 36, 37, 33), (41, 45, 46, 42), (40, 44, 45, 41), (61, 60, 56, 57), (55, 52, 53, 54), (40, 41, 42, 43), (32, 33, 34, 35), (51, 50, 49, 48), (59, 58, 57, 56), (60, 63, 59, 56), (52, 55, 51, 48), (55, 54, 50, 51), (63, 62, 58, 59), (54, 53, 49, 50), (63, 60, 61, 62), (53, 52, 48, 49), (62, 61, 57, 58), (44, 47, 46, 45), (36, 39, 38, 37)])
_uv = me_cylinder_001.uv_layers.new(name='UVMap')
_uv.uv.foreach_set('vector', [0.4312, 0.5583, 0.4245, 0.5583, 0.4245, 0.6277, 0.4312, 0.6277, 0.3754, 0.6277, 0.4, 0.6277, 0.4, 0.5583, 0.3754, 0.5583, 0.4312, 0.5583, 0.4245, 0.5583, 0.4245, 0.6277, 0.4312, 0.6277, 0.3754, 0.6277, 0.4, 0.6277, 0.4, 0.5583, 0.3754, 0.5583, 0.438, 0.5583, 0.4312, 0.5583, 0.4312, 0.6277, 0.438, 0.6277, 0.4, 0.6277, 0.4245, 0.6277, 0.4245, 0.5583, 0.4, 0.5583, 0.438, 0.5583, 0.4312, 0.5583, 0.4312, 0.6277, 0.438, 0.6277, 0.4, 0.6277, 0.4245, 0.6277, 0.4245, 0.5583, 0.4, 0.5583, 0.3754, 0.6277, 0.3754, 0.5583, 0.4, 0.5583, 0.4, 0.6277, 0.4312, 0.5583, 0.4, 0.6277, 0.438, 0.5583, 0.3754, 0.6277, 0.4312, 0.5583, 0.3754, 0.6277, 0.438, 0.5583, 0.4, 0.6277, 0.4312, 0.5583, 0.3754, 0.6277, 0.438, 0.5583, 0.4, 0.6277, 0.4245, 0.6277, 0.4, 0.5583, 0.4312, 0.6277, 0.4245, 0.5583, 0.4245, 0.6277, 0.4, 0.5583, 0.4312, 0.6277, 0.4245, 0.5583, 0.4312, 0.5583, 0.4312, 0.6277, 0.4245, 0.6277, 0.4245, 0.5583, 0.4312, 0.5583, 0.4312, 0.6277, 0.4245, 0.6277, 0.4245, 0.5583, 0.4, 0.6277, 0.4, 0.5583, 0.4245, 0.5583, 0.4245, 0.6277, 0.4, 0.6277, 0.4, 0.5583, 0.4245, 0.5583, 0.4245, 0.6277, 0.438, 0.5583, 0.438, 0.6277, 0.4312, 0.6277, 0.4312, 0.5583, 0.4312, 0.5583, 0.4, 0.6277, 0.438, 0.5583, 0.3754, 0.6277, 0.3754, 0.6277, 0.3754, 0.5583, 0.4, 0.5583, 0.4, 0.6277, 0.438, 0.5583, 0.438, 0.6277, 0.4312, 0.6277, 0.4312, 0.5583, 0.4245, 0.6277, 0.4245, 0.5583, 0.4312, 0.6277, 0.4, 0.5583, 0.4245, 0.6277, 0.4245, 0.5583, 0.4312, 0.6277, 0.4, 0.5583, 0.4312, 0.5583, 0.4312, 0.6277, 0.4245, 0.6277, 0.4245, 0.5583, 0.3754, 0.6277, 0.3754, 0.5583, 0.4, 0.5583, 0.4, 0.6277, 0.4312, 0.5583, 0.4312, 0.6277, 0.4245, 0.6277, 0.4245, 0.5583, 0.3754, 0.6277, 0.3754, 0.5583, 0.4, 0.5583, 0.4, 0.6277, 0.438, 0.5583, 0.438, 0.6277, 0.4312, 0.6277, 0.4312, 0.5583, 0.4, 0.6277, 0.4, 0.5583, 0.4245, 0.5583, 0.4245, 0.6277, 0.438, 0.5583, 0.438, 0.6277, 0.4312, 0.6277, 0.4312, 0.5583, 0.4, 0.6277, 0.4, 0.5583, 0.4245, 0.5583, 0.4245, 0.6277, 0.3754, 0.6277, 0.4, 0.6277, 0.4, 0.5583, 0.3754, 0.5583, 0.4312, 0.5583, 0.3754, 0.6277, 0.438, 0.5583, 0.4, 0.6277, 0.4312, 0.5583, 0.4, 0.6277, 0.438, 0.5583, 0.3754, 0.6277, 0.4312, 0.5583, 0.4, 0.6277, 0.438, 0.5583, 0.3754, 0.6277, 0.4245, 0.6277, 0.4245, 0.5583, 0.4312, 0.6277, 0.4, 0.5583, 0.4245, 0.6277, 0.4245, 0.5583, 0.4312, 0.6277, 0.4, 0.5583, 0.4312, 0.5583, 0.4245, 0.5583, 0.4245, 0.6277, 0.4312, 0.6277, 0.4312, 0.5583, 0.4245, 0.5583, 0.4245, 0.6277, 0.4312, 0.6277, 0.4, 0.6277, 0.4245, 0.6277, 0.4245, 0.5583, 0.4, 0.5583, 0.4, 0.6277, 0.4245, 0.6277, 0.4245, 0.5583, 0.4, 0.5583, 0.438, 0.5583, 0.4312, 0.5583, 0.4312, 0.6277, 0.438, 0.6277, 0.4312, 0.5583, 0.3754, 0.6277, 0.438, 0.5583, 0.4, 0.6277, 0.3754, 0.6277, 0.4, 0.6277, 0.4, 0.5583, 0.3754, 0.5583, 0.438, 0.5583, 0.4312, 0.5583, 0.4312, 0.6277, 0.438, 0.6277, 0.4245, 0.6277, 0.4, 0.5583, 0.4312, 0.6277, 0.4245, 0.5583, 0.4245, 0.6277, 0.4, 0.5583, 0.4312, 0.6277, 0.4245, 0.5583])
me_cylinder_001.materials.append(mat_atmospheric_thruster)
me_cylinder_001.use_remesh_preserve_volume = False
me_cylinder_001.use_remesh_preserve_attributes = False
me_cylinder_001.use_mirror_vertex_groups = False
me_cylinder_001.update()
me_cube_001 = bpy.data.meshes.new('Cube.001')
me_cube_001.from_pydata([(-1.246, 3.764, 0.1523), (-1.246, 3.764, -0.1523), (-1.151, 3.764, 0.1523), (-1.151, 3.764, -0.1523), (-1.148, 3.764, -0.154), (-1.246, 3.935, -0.4634), (1.149, 3.764, -0.154), (1.247, 3.935, -0.4634), (-1.148, 3.764, 0.1531), (1.149, 3.764, 0.1531), (-1.246, 3.935, 0.4626), (1.247, 3.935, 0.4626), (-1.183, 2.699, 0.1523), (-1.183, 2.699, -0.1523), (-0.8086, 1.926, 0.1523), (-0.8086, 1.926, -0.1523), (1.076, 1.926, -0.1523), (1.076, 1.926, 0.1523), (0.8086, 1.926, -0.1523), (0.8086, 1.926, 0.1523), (1.183, 2.699, -0.1523), (1.183, 2.699, 0.1523), (1.151, 3.764, -0.1523), (1.151, 3.764, 0.1523), (1.246, 3.764, -0.1523), (1.246, 3.764, 0.1523), (-1.076, 1.926, 0.1523), (-1.076, 1.926, -0.1523), (-1.246, 3.764, -0.4634), (-1.246, 3.764, 0.4626), (1.247, 3.764, 0.4626), (1.247, 3.764, -0.4634)], [], [(23, 22, 19), (15, 13, 3), (2, 12, 14), (20, 16, 18), (1, 13, 12), (31, 7, 11), (11, 7, 5), (10, 5, 28), (13, 27, 26), (20, 22, 24), (21, 17, 20), (21, 25, 23), (21, 19, 17), (18, 17, 19), (20, 17, 16), (18, 22, 20), (23, 19, 21), (24, 21, 20), (12, 13, 26), (25, 21, 24), (19, 22, 18), (7, 31, 28), (29, 30, 11), (12, 2, 0), (12, 26, 14), (13, 15, 27), (13, 1, 3), (16, 17, 18), (15, 14, 26), (27, 15, 26), (0, 1, 12), (14, 15, 3), (2, 14, 3), (10, 11, 5), (30, 31, 11), (29, 10, 28), (5, 7, 28), (10, 29, 11), (8, 4, 6), (4, 8, 29, 28), (9, 30, 29), (4, 28, 31), (9, 6, 31, 30), (9, 8, 6), (8, 9, 29), (6, 4, 31)])
_uv = me_cube_001.uv_layers.new(name='UVMap')
_uv.uv.foreach_set('vector', [0.759, 0.2451, 0.7513, 0.2451, 0.759, 0.1956, 0.758, 0.2959, 0.7522, 0.2736, 0.758, 0.2456, 0.7802, 0.246, 0.7744, 0.2179, 0.7802, 0.1956, 0.761, 0.2674, 0.7601, 0.2464, 0.7668, 0.2451, 0.7435, 0.2451, 0.7435, 0.2164, 0.7513, 0.2164, 0.7357, 0.2451, 0.7401, 0.2451, 0.7401, 0.2701, 0.674, 0.2151, 0.7043, 0.2151, 0.7043, 0.2454, 0.7513, 0.2451, 0.7513, 0.2701, 0.7469, 0.2701, 0.7435, 0.2164, 0.7435, 0.1956, 0.7513, 0.1956, 0.761, 0.2674, 0.7668, 0.2955, 0.7644, 0.2959, 0.7435, 0.2243, 0.7435, 0.2451, 0.7357, 0.2243, 0.7677, 0.2241, 0.7711, 0.1956, 0.7735, 0.1961, 0.7677, 0.2241, 0.7735, 0.2464, 0.7668, 0.2451, 0.6886, 0.2628, 0.6954, 0.271, 0.6886, 0.271, 0.7357, 0.2243, 0.7435, 0.2451, 0.7357, 0.2451, 0.7668, 0.2451, 0.7668, 0.2955, 0.761, 0.2674, 0.7735, 0.1961, 0.7735, 0.2464, 0.7677, 0.2241, 0.7357, 0.1956, 0.7435, 0.2243, 0.7357, 0.2243, 0.7513, 0.2164, 0.7435, 0.2164, 0.7513, 0.1956, 0.7435, 0.1956, 0.7435, 0.2243, 0.7357, 0.1956, 0.759, 0.1956, 0.7513, 0.2451, 0.7513, 0.1956, 0.7802, 0.1956, 0.7845, 0.1956, 0.7845, 0.2628, 0.7845, 0.2628, 0.7845, 0.1956, 0.7889, 0.1956, 0.7744, 0.2179, 0.7802, 0.246, 0.7778, 0.2464, 0.7744, 0.2179, 0.7735, 0.1969, 0.7802, 0.1956, 0.7522, 0.2736, 0.758, 0.2959, 0.7513, 0.2946, 0.7522, 0.2736, 0.7556, 0.2451, 0.758, 0.2456, 0.6954, 0.2628, 0.6954, 0.271, 0.6886, 0.2628, 0.6954, 0.271, 0.6954, 0.2628, 0.7022, 0.2628, 0.7022, 0.271, 0.6954, 0.271, 0.7022, 0.2628, 0.7513, 0.2451, 0.7435, 0.2451, 0.7513, 0.2164, 0.7668, 0.2451, 0.759, 0.2451, 0.759, 0.1956, 0.7668, 0.1956, 0.7668, 0.2451, 0.759, 0.1956, 0.674, 0.2454, 0.674, 0.2151, 0.7043, 0.2454, 0.7357, 0.2701, 0.7357, 0.2451, 0.7401, 0.2701, 0.7469, 0.2451, 0.7513, 0.2451, 0.7469, 0.2701, 0.7802, 0.2628, 0.7802, 0.1956, 0.7845, 0.2628, 0.7889, 0.2628, 0.7845, 0.2628, 0.7889, 0.1956, 0.6928, 0.2001, 0.7079, 0.2001, 0.7079, 0.2583, 0.7079, 0.2001, 0.6928, 0.2001, 0.6886, 0.1956, 0.7122, 0.1956, 0.6928, 0.2583, 0.6886, 0.2628, 0.6886, 0.1956, 0.7079, 0.2001, 0.7122, 0.1956, 0.7122, 0.2628, 0.6928, 0.2583, 0.7079, 0.2583, 0.7122, 0.2628, 0.6886, 0.2628, 0.6928, 0.2583, 0.6928, 0.2001, 0.7079, 0.2583, 0.6928, 0.2001, 0.6928, 0.2583, 0.6886, 0.1956, 0.7079, 0.2583, 0.7079, 0.2001, 0.7122, 0.2628])
me_cube_001.materials.append(mat_atmospheric_thruster)
me_cube_001.use_remesh_preserve_volume = False
me_cube_001.use_remesh_preserve_attributes = False
me_cube_001.use_mirror_vertex_groups = False
me_cube_001.update()
me_cube_005 = bpy.data.meshes.new('Cube.005')
me_cube_005.from_pydata([(-0.02539, 1.09, 1.498), (-0.02539, 1.09, 1.502), (-0.02539, 1.11, 1.498), (-0.02539, 1.11, 1.502), (0.02539, 1.09, 1.498), (0.02539, 1.09, 1.502), (0.02539, 1.11, 1.498), (0.02539, 1.11, 1.502)], [], [(1, 3, 2, 0), (3, 7, 6, 2), (7, 5, 4, 6), (5, 1, 0, 4), (0, 2, 6, 4), (5, 7, 3, 1)])
me_cube_005.use_remesh_preserve_volume = False
me_cube_005.use_remesh_preserve_attributes = False
me_cube_005.use_mirror_vertex_groups = False
me_cube_005.update()
me_cube_002 = bpy.data.meshes.new('Cube.002')
me_cube_002.from_pydata([(-0.02539, 1.09, -1.498), (-0.02539, 1.09, -1.502), (-0.02539, 1.11, -1.498), (-0.02539, 1.11, -1.502), (0.02539, 1.09, -1.498), (0.02539, 1.09, -1.502), (0.02539, 1.11, -1.498), (0.02539, 1.11, -1.502)], [], [(1, 0, 2, 3), (3, 2, 6, 7), (7, 6, 4, 5), (5, 4, 0, 1), (0, 4, 6, 2), (5, 1, 3, 7)])
me_cube_002.use_remesh_preserve_volume = False
me_cube_002.use_remesh_preserve_attributes = False
me_cube_002.use_mirror_vertex_groups = False
me_cube_002.update()

# ---- objects
ob_reversethrust = bpy.data.objects.new('ReverseThrust', me_cube)
ob_phys2 = bpy.data.objects.new('Phys2', me_cube_010)
ob_phys1 = bpy.data.objects.new('Phys1', me_cube_003)
ob_cylinder = bpy.data.objects.new('Cylinder', me_cylinder)
ob_cylinder_001 = bpy.data.objects.new('Cylinder.001', me_cylinder_002)
ob_reversethrust_001 = bpy.data.objects.new('ReverseThrust.001', me_cube_011)
ob_cylinder_002 = bpy.data.objects.new('Cylinder.002', me_cylinder_001)
ob_reversethrust_002 = bpy.data.objects.new('ReverseThrust.002', me_cube_001)
ob_physpad1 = bpy.data.objects.new('PhysPad1', me_cube_005)
ob_physpad2 = bpy.data.objects.new('PhysPad2', me_cube_002)

# ---- transforms, parenting, visibility, modifiers, constraints
ob_reversethrust.location = (0.0, 0.0, 0.0)
ob_reversethrust.lineart.crease_threshold = 0.0
_m = ob_reversethrust.modifiers.new('EdgeSplit', 'EDGE_SPLIT')
_m.use_edge_angle = False
ob_phys2.location = (0.0, 0.0, 0.0)
ob_phys2.lineart.crease_threshold = 0.0
ob_phys1.location = (0.0, 0.0, 0.0)
ob_phys1.lineart.crease_threshold = 0.0
ob_cylinder.location = (0.0, 1.75, 0.0)
ob_cylinder.lineart.crease_threshold = 0.0
_m = ob_cylinder.modifiers.new('EdgeSplit', 'EDGE_SPLIT')
_m.use_edge_angle = False
ob_cylinder_001.location = (0.0, 1.75, 0.0)
ob_cylinder_001.lineart.crease_threshold = 0.0
_m = ob_cylinder_001.modifiers.new('EdgeSplit', 'EDGE_SPLIT')
_m.use_edge_angle = False
ob_reversethrust_001.location = (0.0, 0.0, 0.0)
ob_reversethrust_001.lineart.crease_threshold = 0.0
_m = ob_reversethrust_001.modifiers.new('Wireframe', 'WIREFRAME')
_m.thickness = 0.05
_m.offset = -1.0
ob_cylinder_002.location = (0.0, 1.75, 0.0)
ob_cylinder_002.lineart.crease_threshold = 0.0
_m = ob_cylinder_002.modifiers.new('Wireframe', 'WIREFRAME')
_m.offset = -1.0
ob_reversethrust_002.location = (0.0, 0.0, 0.0)
ob_reversethrust_002.lineart.crease_threshold = 0.0
ob_physpad1.location = (0.0, 0.0, 0.0)
ob_physpad1.lineart.crease_threshold = 0.0
ob_physpad2.location = (0.0, 0.0, 0.0)
ob_physpad2.lineart.crease_threshold = 0.0

# ---- collection membership
col_collection_1.objects.link(ob_reversethrust)
col_collection_2.objects.link(ob_phys2)
col_collection_2.objects.link(ob_phys1)
col_collection_3.objects.link(ob_cylinder)
col_collection_4.objects.link(ob_cylinder_001)
col_collection_6.objects.link(ob_reversethrust_001)
col_collection_7.objects.link(ob_cylinder_002)
col_collection_7.objects.link(ob_reversethrust_002)
col_collection_13.objects.link(ob_physpad1)
col_collection_14.objects.link(ob_physpad2)

# ---- scene / render settings (as saved in the file)
scene.frame_start = 1; scene.frame_end = 250; scene.frame_set(1)
scene.render.engine = 'CYCLES'
scene.render.resolution_percentage = 50
scene.render.fps = 30
scene.render.dither_intensity = 0.0
scene.cycles.use_denoising = False
scene.cycles.samples = 10
scene.cycles.sampling_pattern = 'TABULATED_SOBOL'
scene.cycles.light_sampling_threshold = 0.0
scene.cycles.use_adaptive_sampling = False
scene.cycles.use_light_tree = False
scene.cycles.blur_glossy = 0.0
scene.cycles.pixel_filter_type = 'GAUSSIAN'
scene.cycles.sample_clamp_indirect = 0.0
scene.view_settings.view_transform = 'Standard'
bpy.context.view_layer.update()

# ---- added for rendering (the .blend has no active camera and no usable light): camera, sun + grey world if the file has none
cam_auto = bpy.data.cameras.new('AutoCamera')
cam_auto.lens = 50.0
cam_auto.sensor_width = 36.0
cam_auto.clip_end = 1000.0
ob_auto_camera = bpy.data.objects.new('AutoCamera', cam_auto)
scene.collection.objects.link(ob_auto_camera)
ob_auto_camera.location = (5.76809, -5.27602, 4.61418)
ob_auto_camera.rotation_euler = (1.09748, -7.21219e-08, 0.694738)
scene.camera = ob_auto_camera
light_auto_sun = bpy.data.lights.new('AutoSun', 'SUN')
light_auto_sun.energy = 3.0
light_auto_sun.angle = 0.0523599
ob_auto_sun = bpy.data.objects.new('AutoSun', light_auto_sun)
scene.collection.objects.link(ob_auto_sun)
ob_auto_sun.rotation_euler = (0.872665, 0.174533, 0.523599)
if scene.world is None:
    world_auto = bpy.data.worlds.new('AutoWorld')
    world_auto.color = (0.3, 0.3, 0.3)
    scene.world = world_auto
bpy.context.view_layer.update()
